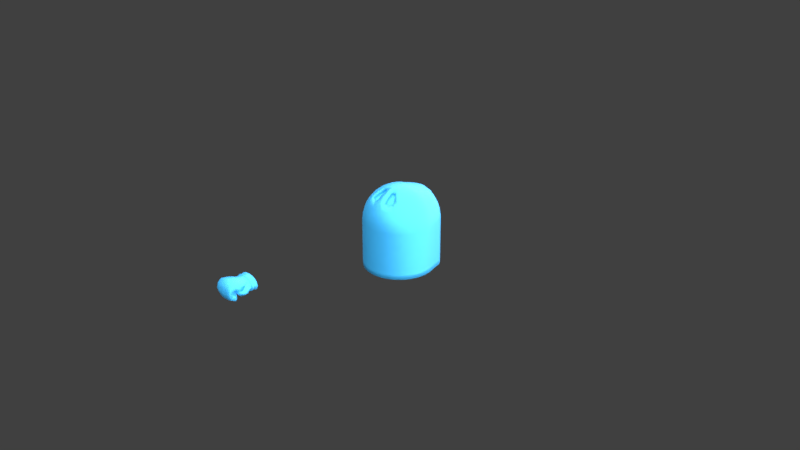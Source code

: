 # Source: Player.blend  (saved by Blender 3.6.11; exported with 4.5.12 LTS)
import bpy
from mathutils import Matrix  # noqa: F401  (used for matrix-valued properties, if any)

bpy.ops.wm.read_factory_settings(use_empty=True)
scene = bpy.context.scene
scene.name = 'Scene'

# ---- collections
col_collection = bpy.data.collections.new('Collection'); scene.collection.children.link(col_collection)

# ---- materials (node trees are filled in below, after node groups)
mat_material = bpy.data.materials.new('Material')
mat_material.use_backface_culling = True
mat_material.use_transparent_shadow = False

# ---- material node trees
mat_material.use_nodes = True; mat_material.node_tree.nodes.clear()
_N = mat_material.node_tree.nodes; _L = mat_material.node_tree.links
n0 = _N.new('ShaderNodeBsdfPrincipled'); n0.name = 'Principled BSDF'; n0.location = (10, 300)
n0.distribution = 'GGX'
n0.subsurface_method = 'RANDOM_WALK_SKIN'
n0.inputs[0].default_value = (0.03965, 0.3974, 0.8, 1.0)
n0.inputs[1].default_value = 0.4636
n0.inputs[3].default_value = 1.45
n0.inputs[13].default_value = 0.5318
n0.inputs[27].default_value = (0.0, 0.0, 0.0, 1.0)
n0.inputs[28].default_value = 1.0
n1 = _N.new('ShaderNodeOutputMaterial'); n1.name = 'Material Output'; n1.location = (300, 300)
_L.new(n0.outputs[0], n1.inputs[0])
n1.is_active_output = True

# ---- world
world_world = bpy.data.worlds.new('World'); scene.world = world_world
world_world.use_nodes = True; world_world.node_tree.nodes.clear()
_N = world_world.node_tree.nodes; _L = world_world.node_tree.links
n0 = _N.new('ShaderNodeOutputWorld'); n0.name = 'World Output'; n0.location = (300, 300)
n1 = _N.new('ShaderNodeBackground'); n1.name = 'Background'; n1.location = (10, 300)
n1.inputs[0].default_value = (0.05088, 0.05088, 0.05088, 1.0)
_L.new(n1.outputs[0], n0.inputs[0])
n0.is_active_output = True
world_world.color = (0.05088, 0.05088, 0.05088)
world_world.use_sun_shadow = False
world_world.sun_shadow_jitter_overblur = 0.0

# ---- cameras
cam_camera = bpy.data.cameras.new('Camera')
cam_camera.clip_end = 100.0
cam_camera.ortho_scale = 7.314

# ---- lights
light_light = bpy.data.lights.new('Light', 'SUN')
light_light.transmission_factor = 0.0
light_light.use_shadow = False
light_light.angle = 3.142
light_light.shadow_soft_size = 0.1
light_light.shadow_cascade_max_distance = 1000.0

# ---- meshes
me_cylinder = bpy.data.meshes.new('Cylinder')
me_cylinder.from_pydata([(2.073e-09, 0.375, -0.5), (0.1229, 0.3678, -0.5), (0.1229, 0.3678, 0.1328), (0.2204, 0.3465, -0.5), (0.2823, 0.3118, -0.5), (0.3134, 0.2652, -0.5), (0.3288, 0.2083, -0.5), (0.3288, 0.2083, 0.007814), (0.3467, 0.1435, -0.5), (0.3678, 0.07316, -0.5), (0.375, 2.328e-10, -0.5), (0.3678, -0.07316, -0.5), (0.3465, -0.1435, -0.5), (0.3465, -0.1435, 0.0), (0.3118, -0.2083, -0.5), (0.3118, -0.2083, 0.0), (0.2652, -0.2652, -0.5), (0.2083, -0.3118, -0.5), (0.2083, -0.3117, 8.886e-08), (0.1435, -0.3465, -0.5), (0.07316, -0.3678, -0.5), (1.513e-09, -0.375, -0.5), (-0.07316, -0.3678, -0.5), (-0.1435, -0.3465, -0.5), (-0.1435, -0.346, 5.889e-07), (-0.2083, -0.3118, -0.5), (-0.2084, -0.3114, 5.408e-07), (-0.2652, -0.2652, -0.5), (-0.3118, -0.2083, -0.5), (-0.3118, -0.2082, 2.429e-07), (-0.3465, -0.1435, -0.5), (-0.3465, -0.1434, 8.886e-08), (-0.3678, -0.07316, -0.5), (-0.3678, -0.07316, 4.635e-09), (-0.375, 2.328e-10, -0.5), (-0.375, 2.328e-10, 0.0), (-0.3678, 0.07316, -0.5), (-0.3678, 0.07316, 0.0), (-0.3467, 0.1435, -0.5), (-0.3288, 0.2083, -0.5), (-0.3288, 0.2083, 0.007814), (-0.3134, 0.2652, -0.5), (-0.3134, 0.2652, 0.02016), (-0.2823, 0.3118, -0.5), (-0.2823, 0.3118, 0.03988), (-0.2204, 0.3465, -0.5), (-0.2204, 0.3465, 0.0774), (-0.1229, 0.3678, -0.5), (-2.39e-07, 0.2083, 0.3241), (-4.057e-10, 0.3465, 0.2645), (-5.15e-10, 0.3678, 0.2267), (-5.596e-10, 0.375, 0.1669), (0.01426, 0.0722, 0.3678), (0.028, 0.1409, 0.3465), (0.04262, 0.2043, 0.3227), (0.06037, 0.2601, 0.302), (0.08082, 0.3058, 0.2789), (0.1012, 0.3398, 0.2463), (0.1169, 0.3607, 0.1982), (0.02798, 0.06803, 0.3678), (0.05491, 0.1327, 0.3465), (0.08236, 0.1925, 0.3191), (0.1144, 0.245, 0.2919), (0.1501, 0.2881, 0.2578), (0.1848, 0.3201, 0.2104), (0.2107, 0.3398, 0.1485), (0.2204, 0.3465, 0.0774), (0.04063, 0.06129, 0.3678), (0.07972, 0.1195, 0.3465), (0.1174, 0.1732, 0.315), (0.1584, 0.2205, 0.2803), (0.2018, 0.2593, 0.237), (0.2422, 0.2881, 0.1807), (0.2715, 0.3058, 0.1129), (0.2823, 0.3118, 0.03988), (0.05171, 0.05222, 0.3678), (0.1015, 0.1017, 0.3465), (0.1475, 0.1473, 0.3121), (0.1926, 0.1875, 0.2707), (0.237, 0.2205, 0.2214), (0.2761, 0.245, 0.1616), (0.3035, 0.2601, 0.09308), (0.3134, 0.2652, 0.02016), (0.06081, 0.04117, 0.3678), (0.1193, 0.07996, 0.3465), (0.1732, 0.1158, 0.3118), (0.2208, 0.1473, 0.2655), (0.263, 0.1732, 0.2111), (0.2976, 0.1925, 0.1491), (0.3207, 0.2043, 0.08047), (-3.033e-05, 0.0008525, 0.375), (0.06757, 0.02857, 0.3678), (0.1326, 0.05522, 0.3465), (0.1925, 0.07981, 0.3118), (0.245, 0.1015, 0.2652), (0.2881, 0.1193, 0.2083), (0.3201, 0.1326, 0.1435), (0.3399, 0.1407, 0.07322), (0.3467, 0.1435, 0.0001437), (0.07173, 0.01491, 0.3678), (0.1407, 0.02838, 0.3465), (0.2043, 0.0408, 0.3118), (0.2601, 0.05175, 0.2652), (0.3058, 0.06083, 0.2083), (0.3398, 0.06759, 0.1435), (0.3607, 0.07175, 0.07316), (0.3678, 0.07316, 0.0), (0.07313, 0.0007104, 0.3678), (0.1435, 0.0004914, 0.3465), (0.2083, 0.0002588, 0.3118), (0.2652, 7.728e-05, 0.2652), (0.3118, 4.073e-07, 0.2083), (0.3465, -2.235e-08, 0.1435), (0.3678, -2.235e-08, 0.07316), (0.375, -2.98e-08, 0.0), (0.07173, -0.01348, 0.3678), (0.1407, -0.02738, 0.3465), (0.2043, -0.04025, 0.3118), (0.2601, -0.05155, 0.2652), (0.3058, -0.06079, 0.2083), (0.3398, -0.06759, 0.1435), (0.3607, -0.07175, 0.07316), (0.3678, -0.07316, 0.0), (0.06756, -0.02712, 0.3678), (0.1326, -0.05415, 0.3465), (0.1925, -0.07916, 0.3118), (0.245, -0.1011, 0.2652), (0.2881, -0.1192, 0.2083), (0.3201, -0.1326, 0.1435), (0.3398, -0.1407, 0.07316), (0.0608, -0.03968, 0.3678), (0.1193, -0.0788, 0.3465), (0.1732, -0.115, 0.3118), (0.2205, -0.1468, 0.2652), (0.2592, -0.173, 0.2083), (0.2881, -0.1924, 0.1435), (0.3058, -0.2043, 0.07316), (0.05169, -0.05069, 0.3678), (0.1014, -0.1004, 0.3465), (0.1473, -0.1463, 0.3118), (0.1875, -0.1867, 0.2652), (0.2205, -0.22, 0.2083), (0.245, -0.2447, 0.1435), (0.2601, -0.26, 0.07316), (0.2652, -0.2652, 4.635e-09), (0.0406, -0.05971, 0.3678), (0.07968, -0.1181, 0.3465), (0.1157, -0.172, 0.3118), (0.1473, -0.2195, 0.2652), (0.1732, -0.2585, 0.2083), (0.1925, -0.2876, 0.1435), (0.2043, -0.3056, 0.07316), (0.02795, -0.0664, 0.3678), (0.05487, -0.1312, 0.3465), (0.1014, -0.2437, 0.2652), (0.1193, -0.287, 0.2083), (0.1326, -0.3193, 0.1435), (0.1407, -0.3393, 0.07316), (0.1435, -0.3463, 2.429e-07), (0.01423, -0.07051, 0.3678), (0.02794, -0.1392, 0.3465), (0.04059, -0.2027, 0.3118), (0.05168, -0.2586, 0.2652), (0.06078, -0.3045, 0.2083), (0.06755, -0.3388, 0.1435), (0.07173, -0.3601, 0.07316), (0.07315, -0.3675, 4.117e-07), (-4.542e-05, -0.07188, 0.3678), (-5.718e-05, -0.1419, 0.3465), (-6.158e-05, -0.2066, 0.3118), (-6.056e-05, -0.2635, 0.2652), (-5.549e-05, -0.3102, 0.2083), (-4.343e-05, -0.3452, 0.1435), (-2.85e-05, -0.367, 0.07316), (-1.432e-05, -0.3746, 5.408e-07), (-0.01432, -0.07047, 0.3678), (-0.02805, -0.1391, 0.3465), (-0.04071, -0.2026, 0.3118), (-0.05179, -0.2583, 0.2652), (-0.06089, -0.3042, 0.2083), (-0.06764, -0.3385, 0.1435), (-0.07178, -0.3599, 0.07316), (-0.07317, -0.3674, 5.889e-07), (-0.02804, -0.0663, 0.3678), (-0.05498, -0.1309, 0.3465), (-0.1015, -0.2432, 0.2652), (-0.1194, -0.2864, 0.2083), (-0.1326, -0.3188, 0.1435), (-0.1408, -0.3389, 0.07316), (-0.04069, -0.05955, 0.3678), (-0.07978, -0.1177, 0.3465), (-0.1158, -0.1715, 0.3118), (-0.1474, -0.2188, 0.2652), (-0.1733, -0.2577, 0.2083), (-0.1925, -0.2868, 0.1435), (-0.2044, -0.305, 0.07316), (-0.05178, -0.05049, 0.3678), (-0.1015, -0.09995, 0.3465), (-0.1474, -0.1457, 0.3118), (-0.1876, -0.186, 0.2652), (-0.2205, -0.2191, 0.2083), (-0.245, -0.2439, 0.1435), (-0.2601, -0.2594, 0.07316), (-0.2652, -0.2649, 4.117e-07), (-0.06087, -0.03945, 0.3678), (-0.1194, -0.07832, 0.3465), (-0.1733, -0.1143, 0.3118), (-0.2205, -0.1461, 0.2652), (-0.2593, -0.1722, 0.2083), (-0.2881, -0.1917, 0.1435), (-0.3058, -0.2039, 0.07316), (-0.06763, -0.02687, 0.3678), (-0.1326, -0.05366, 0.3465), (-0.1925, -0.07852, 0.3118), (-0.245, -0.1005, 0.2652), (-0.2881, -0.1186, 0.2083), (-0.3201, -0.1321, 0.1435), (-0.3398, -0.1405, 0.07316), (-0.07179, -0.01323, 0.3678), (-0.1408, -0.0269, 0.3465), (-0.2044, -0.03966, 0.3118), (-0.2601, -0.05098, 0.2652), (-0.3058, -0.06036, 0.2083), (-0.3398, -0.06733, 0.1435), (-0.3607, -0.07166, 0.07316), (-0.07319, 0.0009601, 0.3678), (-0.1435, 0.0009279, 0.3465), (-0.2084, 0.0007663, 0.3118), (-0.2652, 0.0005255, 0.2652), (-0.3118, 0.0002743, 0.2083), (-0.3465, 8.736e-05, 0.1435), (-0.3678, 6.13e-06, 0.07316), (-0.07178, 0.01515, 0.3678), (-0.1408, 0.02876, 0.3465), (-0.2044, 0.04121, 0.3118), (-0.2601, 0.05206, 0.2652), (-0.3058, 0.06096, 0.2083), (-0.3398, 0.0676, 0.1435), (-0.3607, 0.07175, 0.07316), (-0.06762, 0.02879, 0.3678), (-0.1326, 0.05554, 0.3465), (-0.1925, 0.08012, 0.3118), (-0.245, 0.1017, 0.2652), (-0.2881, 0.1194, 0.2083), (-0.3201, 0.1326, 0.1435), (-0.3399, 0.1407, 0.07322), (-0.3467, 0.1435, 0.0001437), (-0.06085, 0.04136, 0.3678), (-0.1193, 0.08022, 0.3465), (-0.1732, 0.116, 0.3118), (-0.2208, 0.1474, 0.2655), (-0.263, 0.1732, 0.2111), (-0.2976, 0.1925, 0.1491), (-0.3207, 0.2043, 0.08047), (-0.05175, 0.05237, 0.3678), (-0.1015, 0.1019, 0.3465), (-0.1475, 0.1475, 0.3121), (-0.1926, 0.1875, 0.2707), (-0.237, 0.2205, 0.2214), (-0.2761, 0.245, 0.1616), (-0.3035, 0.2601, 0.09308), (-0.04067, 0.06141, 0.3678), (-0.07974, 0.1196, 0.3465), (-0.1174, 0.1733, 0.315), (-0.1584, 0.2205, 0.2803), (-0.2018, 0.2593, 0.237), (-0.2422, 0.2881, 0.1807), (-0.2715, 0.3058, 0.1129), (-0.02802, 0.06812, 0.3678), (-0.05493, 0.1328, 0.3465), (-0.08236, 0.1925, 0.3191), (-0.1144, 0.245, 0.2919), (-0.1501, 0.2881, 0.2578), (-0.1848, 0.3201, 0.2104), (-0.2107, 0.3398, 0.1485), (-0.01429, 0.07224, 0.3678), (-0.02801, 0.1409, 0.3465), (-0.04262, 0.2044, 0.3227), (-0.06037, 0.2601, 0.302), (-0.08082, 0.3058, 0.2789), (-0.1012, 0.3398, 0.2463), (-0.1169, 0.3607, 0.1982), (-0.1229, 0.3678, 0.1328), (-1.632e-05, 0.07362, 0.3678), (-5.465e-06, 0.1437, 0.3466), (-1.335e-08, 0.2652, 0.3062), (9.059e-08, 0.3118, 0.2884), (0.1229, 0.3678, -0.45), (0.3288, 0.2083, -0.45), (0.3465, -0.1435, -0.45), (0.3118, -0.2083, -0.45), (0.2083, -0.3118, -0.45), (-0.1435, -0.3465, -0.45), (-0.2083, -0.3118, -0.45), (-0.3118, -0.2083, -0.45), (-0.3465, -0.1435, -0.45), (-0.3678, -0.07316, -0.45), (-0.375, 2.328e-10, -0.45), (-0.3678, 0.07316, -0.45), (-0.3288, 0.2083, -0.45), (-0.3134, 0.2652, -0.45), (-0.2823, 0.3118, -0.45), (-0.2204, 0.3465, -0.45), (0.04065, -0.1765, 0.2693), (0.028, -0.1129, 0.3039), (0.1015, -0.2175, 0.2226), (0.07974, -0.1648, 0.2693), (0.05493, -0.1049, 0.3039), (0.1473, -0.1932, 0.2226), (0.1158, -0.1457, 0.2693), (-0.1229, 0.3678, -0.45), (-0.3467, 0.1435, -0.45), (-0.2652, -0.2652, -0.45), (-0.07316, -0.3678, -0.45), (-2.532e-08, -0.375, -0.45), (0.07316, -0.3678, -0.45), (0.1435, -0.3465, -0.45), (0.2652, -0.2652, -0.45), (0.3678, -0.07316, -0.45), (0.07974, -0.09178, 0.3039), (0.375, -1.478e-08, -0.45), (0.3678, 0.07316, -0.45), (0.3467, 0.1435, -0.45), (0.3134, 0.2652, -0.45), (0.2823, 0.3118, -0.45), (0.2204, 0.3465, -0.45), (7.567e-10, 0.375, -0.45), (0.05174, -0.2323, 0.2226), (-0.02799, -0.1128, 0.3039), (-0.04065, -0.1763, 0.2693), (-0.05173, -0.232, 0.2226), (-0.05491, -0.1047, 0.3039), (-0.07973, -0.1644, 0.2693), (-0.1015, -0.2169, 0.2226), (-0.07972, -0.09144, 0.3039), (-0.1157, -0.1452, 0.2693), (-0.1473, -0.1925, 0.2226), (-0.02802, -0.126, 0.3252), (-0.05495, -0.1178, 0.3252), (-0.07975, -0.1046, 0.3252), (-0.1158, -0.1584, 0.2905), (0.05171, -0.2454, 0.2439), (0.1015, -0.2306, 0.2439), (0.0549, -0.118, 0.3252), (0.02797, -0.1261, 0.3252), (-0.1473, -0.2056, 0.2439), (0.04062, -0.1896, 0.2905), (-0.04068, -0.1894, 0.2905), (-0.05176, -0.2452, 0.2439), (-0.1015, -0.2301, 0.2439), (0.07971, -0.1049, 0.3252), (0.1157, -0.1589, 0.2905), (0.1473, -0.2063, 0.2439)], [], [(326, 51, 2, 287), (287, 2, 66, 325), (325, 66, 74, 324), (324, 74, 82, 323), (323, 82, 7, 288), (288, 7, 98, 322), (322, 98, 106, 321), (321, 106, 114, 320), (320, 114, 122, 318), (318, 122, 13, 289), (289, 13, 15, 290), (290, 15, 144, 317), (317, 144, 18, 291), (291, 18, 158, 316), (316, 158, 166, 315), (315, 166, 174, 314), (314, 174, 182, 313), (313, 182, 24, 292), (292, 24, 26, 293), (293, 26, 203, 312), (312, 203, 29, 294), (294, 29, 31, 295), (295, 31, 33, 296), (296, 33, 35, 297), (297, 35, 37, 298), (298, 37, 246, 311), (311, 246, 40, 299), (299, 40, 42, 300), (300, 42, 44, 301), (301, 44, 46, 302), (302, 46, 282, 310), (310, 282, 51, 326), (0, 1, 3, 4, 5, 6, 8, 9, 10, 11, 12, 14, 16, 17, 19, 20, 21, 22, 23, 25, 27, 28, 30, 32, 34, 36, 38, 39, 41, 43, 45, 47), (286, 285, 55, 56), (49, 286, 56, 57), (50, 49, 57, 58), (51, 50, 58, 2), (283, 90, 52), (284, 283, 52, 53), (48, 284, 53, 54), (285, 48, 54, 55), (55, 54, 61, 62), (56, 55, 62, 63), (57, 56, 63, 64), (58, 57, 64, 65), (2, 58, 65, 66), (52, 90, 59), (53, 52, 59, 60), (54, 53, 60, 61), (66, 65, 73, 74), (59, 90, 67), (60, 59, 67, 68), (61, 60, 68, 69), (62, 61, 69, 70), (63, 62, 70, 71), (64, 63, 71, 72), (65, 64, 72, 73), (71, 70, 78, 79), (72, 71, 79, 80), (73, 72, 80, 81), (74, 73, 81, 82), (67, 90, 75), (68, 67, 75, 76), (69, 68, 76, 77), (70, 69, 77, 78), (75, 90, 83), (76, 75, 83, 84), (77, 76, 84, 85), (78, 77, 85, 86), (79, 78, 86, 87), (80, 79, 87, 88), (81, 80, 88, 89), (82, 81, 89, 7), (87, 86, 94, 95), (88, 87, 95, 96), (89, 88, 96, 97), (7, 89, 97, 98), (83, 90, 91), (84, 83, 91, 92), (85, 84, 92, 93), (86, 85, 93, 94), (92, 91, 99, 100), (93, 92, 100, 101), (94, 93, 101, 102), (95, 94, 102, 103), (96, 95, 103, 104), (97, 96, 104, 105), (98, 97, 105, 106), (91, 90, 99), (104, 103, 111, 112), (105, 104, 112, 113), (106, 105, 113, 114), (99, 90, 107), (100, 99, 107, 108), (101, 100, 108, 109), (102, 101, 109, 110), (103, 102, 110, 111), (108, 107, 115, 116), (109, 108, 116, 117), (110, 109, 117, 118), (111, 110, 118, 119), (112, 111, 119, 120), (113, 112, 120, 121), (114, 113, 121, 122), (107, 90, 115), (120, 119, 127, 128), (121, 120, 128, 129), (122, 121, 129, 13), (115, 90, 123), (116, 115, 123, 124), (117, 116, 124, 125), (118, 117, 125, 126), (119, 118, 126, 127), (125, 124, 131, 132), (126, 125, 132, 133), (127, 126, 133, 134), (128, 127, 134, 135), (129, 128, 135, 136), (13, 129, 136, 15), (123, 90, 130), (124, 123, 130, 131), (136, 135, 142, 143), (15, 136, 143, 144), (130, 90, 137), (131, 130, 137, 138), (132, 131, 138, 139), (133, 132, 139, 140), (134, 133, 140, 141), (135, 134, 141, 142), (140, 139, 147, 148), (141, 140, 148, 149), (142, 141, 149, 150), (143, 142, 150, 151), (144, 143, 151, 18), (137, 90, 145), (138, 137, 145, 146), (139, 138, 146, 147), (18, 151, 157, 158), (145, 90, 152), (146, 145, 152, 153), (346, 341, 327, 303), (347, 337, 328, 329), (149, 148, 154, 155), (150, 149, 155, 156), (151, 150, 156, 157), (344, 346, 303, 304), (155, 154, 162, 163), (156, 155, 163, 164), (157, 156, 164, 165), (158, 157, 165, 166), (152, 90, 159), (153, 152, 159, 160), (340, 345, 336, 335), (166, 165, 173, 174), (159, 90, 167), (160, 159, 167, 168), (161, 160, 168, 169), (162, 161, 169, 170), (163, 162, 170, 171), (164, 163, 171, 172), (165, 164, 172, 173), (171, 170, 178, 179), (172, 171, 179, 180), (173, 172, 180, 181), (174, 173, 181, 182), (167, 90, 175), (168, 167, 175, 176), (169, 168, 176, 177), (170, 169, 177, 178), (175, 90, 183), (176, 175, 183, 184), (337, 338, 331, 328), (339, 340, 335, 334), (179, 178, 185, 186), (180, 179, 186, 187), (181, 180, 187, 188), (182, 181, 188, 24), (186, 185, 192, 193), (187, 186, 193, 194), (188, 187, 194, 195), (24, 188, 195, 26), (183, 90, 189), (184, 183, 189, 190), (341, 342, 305, 327), (343, 344, 304, 307), (190, 189, 196, 197), (191, 190, 197, 198), (192, 191, 198, 199), (193, 192, 199, 200), (194, 193, 200, 201), (195, 194, 201, 202), (26, 195, 202, 203), (189, 90, 196), (201, 200, 208, 209), (202, 201, 209, 210), (203, 202, 210, 29), (196, 90, 204), (197, 196, 204, 205), (198, 197, 205, 206), (199, 198, 206, 207), (200, 199, 207, 208), (206, 205, 212, 213), (207, 206, 213, 214), (208, 207, 214, 215), (209, 208, 215, 216), (210, 209, 216, 217), (29, 210, 217, 31), (204, 90, 211), (205, 204, 211, 212), (217, 216, 223, 224), (31, 217, 224, 33), (211, 90, 218), (212, 211, 218, 219), (213, 212, 219, 220), (214, 213, 220, 221), (215, 214, 221, 222), (216, 215, 222, 223), (220, 219, 226, 227), (221, 220, 227, 228), (222, 221, 228, 229), (223, 222, 229, 230), (224, 223, 230, 231), (33, 224, 231, 35), (218, 90, 225), (219, 218, 225, 226), (231, 230, 237, 238), (35, 231, 238, 37), (225, 90, 232), (226, 225, 232, 233), (227, 226, 233, 234), (228, 227, 234, 235), (229, 228, 235, 236), (230, 229, 236, 237), (235, 234, 241, 242), (236, 235, 242, 243), (237, 236, 243, 244), (238, 237, 244, 245), (37, 238, 245, 246), (232, 90, 239), (233, 232, 239, 240), (234, 233, 240, 241), (246, 245, 253, 40), (239, 90, 247), (240, 239, 247, 248), (241, 240, 248, 249), (242, 241, 249, 250), (243, 242, 250, 251), (244, 243, 251, 252), (245, 244, 252, 253), (250, 249, 256, 257), (251, 250, 257, 258), (252, 251, 258, 259), (253, 252, 259, 260), (40, 253, 260, 42), (247, 90, 254), (248, 247, 254, 255), (249, 248, 255, 256), (42, 260, 267, 44), (254, 90, 261), (255, 254, 261, 262), (256, 255, 262, 263), (257, 256, 263, 264), (258, 257, 264, 265), (259, 258, 265, 266), (260, 259, 266, 267), (265, 264, 271, 272), (266, 265, 272, 273), (267, 266, 273, 274), (44, 267, 274, 46), (261, 90, 268), (262, 261, 268, 269), (263, 262, 269, 270), (264, 263, 270, 271), (269, 268, 275, 276), (270, 269, 276, 277), (271, 270, 277, 278), (272, 271, 278, 279), (273, 272, 279, 280), (274, 273, 280, 281), (46, 274, 281, 282), (268, 90, 275), (280, 279, 286, 49), (281, 280, 49, 50), (282, 281, 50, 51), (275, 90, 283), (276, 275, 283, 284), (277, 276, 284, 48), (278, 277, 48, 285), (279, 278, 285, 286), (47, 310, 326, 0), (45, 302, 310, 47), (43, 301, 302, 45), (41, 300, 301, 43), (39, 299, 300, 41), (38, 311, 299, 39), (36, 298, 311, 38), (34, 297, 298, 36), (32, 296, 297, 34), (30, 295, 296, 32), (28, 294, 295, 30), (27, 312, 294, 28), (25, 293, 312, 27), (23, 292, 293, 25), (22, 313, 292, 23), (21, 314, 313, 22), (20, 315, 314, 21), (19, 316, 315, 20), (17, 291, 316, 19), (16, 317, 291, 17), (14, 290, 317, 16), (12, 289, 290, 14), (11, 318, 289, 12), (10, 320, 318, 11), (9, 321, 320, 10), (8, 322, 321, 9), (6, 288, 322, 8), (5, 323, 288, 6), (4, 324, 323, 5), (3, 325, 324, 4), (1, 287, 325, 3), (0, 326, 287, 1), (309, 319, 307, 306), (308, 309, 306, 305), (305, 306, 303, 327), (306, 307, 304, 303), (329, 328, 331, 332), (330, 329, 332, 333), (332, 331, 334, 335), (333, 332, 335, 336), (349, 348, 330, 333), (338, 339, 334, 331), (350, 343, 307, 319), (348, 347, 329, 330), (351, 350, 319, 309), (342, 352, 308, 305), (352, 351, 309, 308), (345, 349, 333, 336), (192, 185, 349, 345), (148, 147, 351, 352), (154, 148, 352, 342), (147, 146, 350, 351), (178, 177, 347, 348), (146, 153, 343, 350), (184, 190, 339, 338), (185, 178, 348, 349), (153, 160, 344, 343), (162, 154, 342, 341), (190, 191, 340, 339), (176, 184, 338, 337), (191, 192, 345, 340), (160, 161, 346, 344), (177, 176, 337, 347), (161, 162, 341, 346)])
me_cylinder.polygons.foreach_set('use_smooth', [True] * 353)
_uv = me_cylinder.uv_layers.new(name='UVMap')
_uv.uv.foreach_set('vector', [1.0, 0.75, 1.0, 1.0, 0.9688, 1.0, 0.9688, 0.75, 0.9688, 0.75, 0.9688, 1.0, 0.9375, 1.0, 0.9375, 0.75, 0.9375, 0.75, 0.9375, 1.0, 0.9062, 1.0, 0.9062, 0.75, 0.9062, 0.75, 0.9062, 1.0, 0.875, 1.0, 0.875, 0.75, 0.875, 0.75, 0.875, 1.0, 0.8438, 1.0, 0.8438, 0.75, 0.8438, 0.75, 0.8438, 1.0, 0.8125, 1.0, 0.8125, 0.75, 0.8125, 0.75, 0.8125, 1.0, 0.7812, 1.0, 0.7812, 0.75, 0.7812, 0.75, 0.7812, 1.0, 0.75, 1.0, 0.75, 0.75, 0.75, 0.75, 0.75, 1.0, 0.7188, 1.0, 0.7188, 0.75, 0.7188, 0.75, 0.7188, 1.0, 0.6875, 1.0, 0.6875, 0.75, 0.6875, 0.75, 0.6875, 1.0, 0.6562, 1.0, 0.6562, 0.75, 0.6562, 0.75, 0.6562, 1.0, 0.625, 1.0, 0.625, 0.75, 0.625, 0.75, 0.625, 1.0, 0.5938, 1.0, 0.5938, 0.75, 0.5938, 0.75, 0.5938, 1.0, 0.5625, 1.0, 0.5625, 0.75, 0.5625, 0.75, 0.5625, 1.0, 0.5312, 1.0, 0.5312, 0.75, 0.5312, 0.75, 0.5312, 1.0, 0.5, 1.0, 0.5, 0.75, 0.5, 0.75, 0.5, 1.0, 0.4688, 1.0, 0.4688, 0.75, 0.4688, 0.75, 0.4688, 1.0, 0.4375, 1.0, 0.4375, 0.75, 0.4375, 0.75, 0.4375, 1.0, 0.4062, 1.0, 0.4062, 0.75, 0.4062, 0.75, 0.4062, 1.0, 0.375, 1.0, 0.375, 0.75, 0.375, 0.75, 0.375, 1.0, 0.3438, 1.0, 0.3438, 0.75, 0.3438, 0.75, 0.3438, 1.0, 0.3125, 1.0, 0.3125, 0.75, 0.3125, 0.75, 0.3125, 1.0, 0.2812, 1.0, 0.2812, 0.75, 0.2812, 0.75, 0.2812, 1.0, 0.25, 1.0, 0.25, 0.75, 0.25, 0.75, 0.25, 1.0, 0.2188, 1.0, 0.2188, 0.75, 0.2188, 0.75, 0.2188, 1.0, 0.1875, 1.0, 0.1875, 0.75, 0.1875, 0.75, 0.1875, 1.0, 0.1562, 1.0, 0.1562, 0.75, 0.1562, 0.75, 0.1562, 1.0, 0.125, 1.0, 0.125, 0.75, 0.125, 0.75, 0.125, 1.0, 0.09375, 1.0, 0.09375, 0.75, 0.09375, 0.75, 0.09375, 1.0, 0.0625, 1.0, 0.0625, 0.75, 0.0625, 0.75, 0.0625, 1.0, 0.03125, 1.0, 0.03125, 0.75, 0.03125, 0.75, 0.03125, 1.0, 0.0, 1.0, 0.0, 0.75, 0.75, 0.49, 0.7968, 0.4854, 0.8418, 0.4717, 0.8833, 0.4496, 0.9197, 0.4197, 0.9496, 0.3833, 0.9717, 0.3418, 0.9854, 0.2968, 0.99, 0.25, 0.9854, 0.2032, 0.9717, 0.1582, 0.9496, 0.1167, 0.9197, 0.08029, 0.8833, 0.05045, 0.8418, 0.02827, 0.7968, 0.01461, 0.75, 0.01, 0.7032, 0.01461, 0.6582, 0.02827, 0.6167, 0.05045, 0.5803, 0.08029, 0.5504, 0.1167, 0.5283, 0.1582, 0.5146, 0.2032, 0.51, 0.25, 0.5146, 0.2968, 0.5283, 0.3418, 0.5504, 0.3833, 0.5803, 0.4197, 0.6167, 0.4496, 0.6582, 0.4717, 0.7032, 0.4854, 0.75, 0.6875, 0.75, 0.75, 0.7188, 0.75, 0.7188, 0.6875, 0.75, 0.625, 0.75, 0.6875, 0.7188, 0.6875, 0.7188, 0.625, 0.75, 0.5625, 0.75, 0.625, 0.7188, 0.625, 0.7188, 0.5625, 0.75, 0.5, 0.75, 0.5625, 0.7188, 0.5625, 0.7188, 0.5, 0.75, 0.9375, 0.7344, 1.0, 0.7188, 0.9375, 0.75, 0.875, 0.75, 0.9375, 0.7188, 0.9375, 0.7188, 0.875, 0.75, 0.8125, 0.75, 0.875, 0.7188, 0.875, 0.7188, 0.8125, 0.75, 0.75, 0.75, 0.8125, 0.7188, 0.8125, 0.7188, 0.75, 0.7188, 0.75, 0.7188, 0.8125, 0.6875, 0.8125, 0.6875, 0.75, 0.7188, 0.6875, 0.7188, 0.75, 0.6875, 0.75, 0.6875, 0.6875, 0.7188, 0.625, 0.7188, 0.6875, 0.6875, 0.6875, 0.6875, 0.625, 0.7188, 0.5625, 0.7188, 0.625, 0.6875, 0.625, 0.6875, 0.5625, 0.7188, 0.5, 0.7188, 0.5625, 0.6875, 0.5625, 0.6875, 0.5, 0.7188, 0.9375, 0.7031, 1.0, 0.6875, 0.9375, 0.7188, 0.875, 0.7188, 0.9375, 0.6875, 0.9375, 0.6875, 0.875, 0.7188, 0.8125, 0.7188, 0.875, 0.6875, 0.875, 0.6875, 0.8125, 0.6875, 0.5, 0.6875, 0.5625, 0.6562, 0.5625, 0.6562, 0.5, 0.6875, 0.9375, 0.6719, 1.0, 0.6562, 0.9375, 0.6875, 0.875, 0.6875, 0.9375, 0.6562, 0.9375, 0.6562, 0.875, 0.6875, 0.8125, 0.6875, 0.875, 0.6562, 0.875, 0.6562, 0.8125, 0.6875, 0.75, 0.6875, 0.8125, 0.6562, 0.8125, 0.6562, 0.75, 0.6875, 0.6875, 0.6875, 0.75, 0.6562, 0.75, 0.6562, 0.6875, 0.6875, 0.625, 0.6875, 0.6875, 0.6562, 0.6875, 0.6562, 0.625, 0.6875, 0.5625, 0.6875, 0.625, 0.6562, 0.625, 0.6562, 0.5625, 0.6562, 0.6875, 0.6562, 0.75, 0.625, 0.75, 0.625, 0.6875, 0.6562, 0.625, 0.6562, 0.6875, 0.625, 0.6875, 0.625, 0.625, 0.6562, 0.5625, 0.6562, 0.625, 0.625, 0.625, 0.625, 0.5625, 0.6562, 0.5, 0.6562, 0.5625, 0.625, 0.5625, 0.625, 0.5, 0.6562, 0.9375, 0.6406, 1.0, 0.625, 0.9375, 0.6562, 0.875, 0.6562, 0.9375, 0.625, 0.9375, 0.625, 0.875, 0.6562, 0.8125, 0.6562, 0.875, 0.625, 0.875, 0.625, 0.8125, 0.6562, 0.75, 0.6562, 0.8125, 0.625, 0.8125, 0.625, 0.75, 0.625, 0.9375, 0.6094, 1.0, 0.5938, 0.9375, 0.625, 0.875, 0.625, 0.9375, 0.5938, 0.9375, 0.5938, 0.875, 0.625, 0.8125, 0.625, 0.875, 0.5938, 0.875, 0.5938, 0.8125, 0.625, 0.75, 0.625, 0.8125, 0.5938, 0.8125, 0.5938, 0.75, 0.625, 0.6875, 0.625, 0.75, 0.5938, 0.75, 0.5938, 0.6875, 0.625, 0.625, 0.625, 0.6875, 0.5938, 0.6875, 0.5938, 0.625, 0.625, 0.5625, 0.625, 0.625, 0.5938, 0.625, 0.5938, 0.5625, 0.625, 0.5, 0.625, 0.5625, 0.5938, 0.5625, 0.5938, 0.5, 0.5938, 0.6875, 0.5938, 0.75, 0.5625, 0.75, 0.5625, 0.6875, 0.5938, 0.625, 0.5938, 0.6875, 0.5625, 0.6875, 0.5625, 0.625, 0.5938, 0.5625, 0.5938, 0.625, 0.5625, 0.625, 0.5625, 0.5625, 0.5938, 0.5, 0.5938, 0.5625, 0.5625, 0.5625, 0.5625, 0.5, 0.5938, 0.9375, 0.5781, 1.0, 0.5625, 0.9375, 0.5938, 0.875, 0.5938, 0.9375, 0.5625, 0.9375, 0.5625, 0.875, 0.5938, 0.8125, 0.5938, 0.875, 0.5625, 0.875, 0.5625, 0.8125, 0.5938, 0.75, 0.5938, 0.8125, 0.5625, 0.8125, 0.5625, 0.75, 0.5625, 0.875, 0.5625, 0.9375, 0.5312, 0.9375, 0.5312, 0.875, 0.5625, 0.8125, 0.5625, 0.875, 0.5312, 0.875, 0.5312, 0.8125, 0.5625, 0.75, 0.5625, 0.8125, 0.5312, 0.8125, 0.5312, 0.75, 0.5625, 0.6875, 0.5625, 0.75, 0.5312, 0.75, 0.5312, 0.6875, 0.5625, 0.625, 0.5625, 0.6875, 0.5312, 0.6875, 0.5312, 0.625, 0.5625, 0.5625, 0.5625, 0.625, 0.5312, 0.625, 0.5312, 0.5625, 0.5625, 0.5, 0.5625, 0.5625, 0.5312, 0.5625, 0.5312, 0.5, 0.5625, 0.9375, 0.5469, 1.0, 0.5312, 0.9375, 0.5312, 0.625, 0.5312, 0.6875, 0.5, 0.6875, 0.5, 0.625, 0.5312, 0.5625, 0.5312, 0.625, 0.5, 0.625, 0.5, 0.5625, 0.5312, 0.5, 0.5312, 0.5625, 0.5, 0.5625, 0.5, 0.5, 0.5312, 0.9375, 0.5156, 1.0, 0.5, 0.9375, 0.5312, 0.875, 0.5312, 0.9375, 0.5, 0.9375, 0.5, 0.875, 0.5312, 0.8125, 0.5312, 0.875, 0.5, 0.875, 0.5, 0.8125, 0.5312, 0.75, 0.5312, 0.8125, 0.5, 0.8125, 0.5, 0.75, 0.5312, 0.6875, 0.5312, 0.75, 0.5, 0.75, 0.5, 0.6875, 0.5, 0.875, 0.5, 0.9375, 0.4688, 0.9375, 0.4688, 0.875, 0.5, 0.8125, 0.5, 0.875, 0.4688, 0.875, 0.4688, 0.8125, 0.5, 0.75, 0.5, 0.8125, 0.4688, 0.8125, 0.4688, 0.75, 0.5, 0.6875, 0.5, 0.75, 0.4688, 0.75, 0.4688, 0.6875, 0.5, 0.625, 0.5, 0.6875, 0.4688, 0.6875, 0.4688, 0.625, 0.5, 0.5625, 0.5, 0.625, 0.4688, 0.625, 0.4688, 0.5625, 0.5, 0.5, 0.5, 0.5625, 0.4688, 0.5625, 0.4688, 0.5, 0.5, 0.9375, 0.4844, 1.0, 0.4688, 0.9375, 0.4688, 0.625, 0.4688, 0.6875, 0.4375, 0.6875, 0.4375, 0.625, 0.4688, 0.5625, 0.4688, 0.625, 0.4375, 0.625, 0.4375, 0.5625, 0.4688, 0.5, 0.4688, 0.5625, 0.4375, 0.5625, 0.4375, 0.5, 0.4688, 0.9375, 0.4531, 1.0, 0.4375, 0.9375, 0.4688, 0.875, 0.4688, 0.9375, 0.4375, 0.9375, 0.4375, 0.875, 0.4688, 0.8125, 0.4688, 0.875, 0.4375, 0.875, 0.4375, 0.8125, 0.4688, 0.75, 0.4688, 0.8125, 0.4375, 0.8125, 0.4375, 0.75, 0.4688, 0.6875, 0.4688, 0.75, 0.4375, 0.75, 0.4375, 0.6875, 0.4375, 0.8125, 0.4375, 0.875, 0.4062, 0.875, 0.4062, 0.8125, 0.4375, 0.75, 0.4375, 0.8125, 0.4062, 0.8125, 0.4062, 0.75, 0.4375, 0.6875, 0.4375, 0.75, 0.4062, 0.75, 0.4062, 0.6875, 0.4375, 0.625, 0.4375, 0.6875, 0.4062, 0.6875, 0.4062, 0.625, 0.4375, 0.5625, 0.4375, 0.625, 0.4062, 0.625, 0.4062, 0.5625, 0.4375, 0.5, 0.4375, 0.5625, 0.4062, 0.5625, 0.4062, 0.5, 0.4375, 0.9375, 0.4219, 1.0, 0.4062, 0.9375, 0.4375, 0.875, 0.4375, 0.9375, 0.4062, 0.9375, 0.4062, 0.875, 0.4062, 0.5625, 0.4062, 0.625, 0.375, 0.625, 0.375, 0.5625, 0.4062, 0.5, 0.4062, 0.5625, 0.375, 0.5625, 0.375, 0.5, 0.4062, 0.9375, 0.3906, 1.0, 0.375, 0.9375, 0.4062, 0.875, 0.4062, 0.9375, 0.375, 0.9375, 0.375, 0.875, 0.4062, 0.8125, 0.4062, 0.875, 0.375, 0.875, 0.375, 0.8125, 0.4062, 0.75, 0.4062, 0.8125, 0.375, 0.8125, 0.375, 0.75, 0.4062, 0.6875, 0.4062, 0.75, 0.375, 0.75, 0.375, 0.6875, 0.4062, 0.625, 0.4062, 0.6875, 0.375, 0.6875, 0.375, 0.625, 0.375, 0.75, 0.375, 0.8125, 0.3438, 0.8125, 0.3438, 0.75, 0.375, 0.6875, 0.375, 0.75, 0.3438, 0.75, 0.3438, 0.6875, 0.375, 0.625, 0.375, 0.6875, 0.3438, 0.6875, 0.3438, 0.625, 0.375, 0.5625, 0.375, 0.625, 0.3438, 0.625, 0.3438, 0.5625, 0.375, 0.5, 0.375, 0.5625, 0.3438, 0.5625, 0.3438, 0.5, 0.375, 0.9375, 0.3594, 1.0, 0.3438, 0.9375, 0.375, 0.875, 0.375, 0.9375, 0.3438, 0.9375, 0.3438, 0.875, 0.375, 0.8125, 0.375, 0.875, 0.3438, 0.875, 0.3438, 0.8125, 0.3438, 0.5, 0.3438, 0.5625, 0.3125, 0.5625, 0.3125, 0.5, 0.3438, 0.9375, 0.3281, 1.0, 0.3125, 0.9375, 0.3438, 0.875, 0.3438, 0.9375, 0.3125, 0.9375, 0.3125, 0.875, 0.2812, 0.8125, 0.2812, 0.75, 0.2812, 0.75, 0.2812, 0.8125, 0.2188, 0.8125, 0.2188, 0.875, 0.2188, 0.875, 0.2188, 0.8125, 0.3438, 0.6875, 0.3438, 0.75, 0.3125, 0.75, 0.3125, 0.6875, 0.3438, 0.625, 0.3438, 0.6875, 0.3125, 0.6875, 0.3125, 0.625, 0.3438, 0.5625, 0.3438, 0.625, 0.3125, 0.625, 0.3125, 0.5625, 0.2812, 0.875, 0.2812, 0.8125, 0.2812, 0.8125, 0.2812, 0.875, 0.3125, 0.6875, 0.3125, 0.75, 0.2812, 0.75, 0.2812, 0.6875, 0.3125, 0.625, 0.3125, 0.6875, 0.2812, 0.6875, 0.2812, 0.625, 0.3125, 0.5625, 0.3125, 0.625, 0.2812, 0.625, 0.2812, 0.5625, 0.3125, 0.5, 0.3125, 0.5625, 0.2812, 0.5625, 0.2812, 0.5, 0.3125, 0.9375, 0.2969, 1.0, 0.2812, 0.9375, 0.3125, 0.875, 0.3125, 0.9375, 0.2812, 0.9375, 0.2812, 0.875, 0.1562, 0.8125, 0.1563, 0.75, 0.1563, 0.75, 0.1562, 0.8125, 0.2812, 0.5, 0.2812, 0.5625, 0.25, 0.5625, 0.25, 0.5, 0.2812, 0.9375, 0.2656, 1.0, 0.25, 0.9375, 0.2812, 0.875, 0.2812, 0.9375, 0.25, 0.9375, 0.25, 0.875, 0.2812, 0.8125, 0.2812, 0.875, 0.25, 0.875, 0.25, 0.8125, 0.2812, 0.75, 0.2812, 0.8125, 0.25, 0.8125, 0.25, 0.75, 0.2812, 0.6875, 0.2812, 0.75, 0.25, 0.75, 0.25, 0.6875, 0.2812, 0.625, 0.2812, 0.6875, 0.25, 0.6875, 0.25, 0.625, 0.2812, 0.5625, 0.2812, 0.625, 0.25, 0.625, 0.25, 0.5625, 0.25, 0.6875, 0.25, 0.75, 0.2188, 0.75, 0.2188, 0.6875, 0.25, 0.625, 0.25, 0.6875, 0.2188, 0.6875, 0.2188, 0.625, 0.25, 0.5625, 0.25, 0.625, 0.2188, 0.625, 0.2188, 0.5625, 0.25, 0.5, 0.25, 0.5625, 0.2188, 0.5625, 0.2188, 0.5, 0.25, 0.9375, 0.2344, 1.0, 0.2188, 0.9375, 0.25, 0.875, 0.25, 0.9375, 0.2188, 0.9375, 0.2188, 0.875, 0.25, 0.8125, 0.25, 0.875, 0.2188, 0.875, 0.2188, 0.8125, 0.25, 0.75, 0.25, 0.8125, 0.2188, 0.8125, 0.2188, 0.75, 0.2188, 0.9375, 0.2031, 1.0, 0.1875, 0.9375, 0.2188, 0.875, 0.2188, 0.9375, 0.1875, 0.9375, 0.1875, 0.875, 0.2188, 0.875, 0.1875, 0.875, 0.1875, 0.875, 0.2188, 0.875, 0.1562, 0.875, 0.1562, 0.8125, 0.1562, 0.8125, 0.1562, 0.875, 0.2188, 0.6875, 0.2188, 0.75, 0.1875, 0.75, 0.1875, 0.6875, 0.2188, 0.625, 0.2188, 0.6875, 0.1875, 0.6875, 0.1875, 0.625, 0.2188, 0.5625, 0.2188, 0.625, 0.1875, 0.625, 0.1875, 0.5625, 0.2188, 0.5, 0.2188, 0.5625, 0.1875, 0.5625, 0.1875, 0.5, 0.1875, 0.6875, 0.1875, 0.75, 0.1563, 0.75, 0.1562, 0.6875, 0.1875, 0.625, 0.1875, 0.6875, 0.1562, 0.6875, 0.1563, 0.625, 0.1875, 0.5625, 0.1875, 0.625, 0.1563, 0.625, 0.1562, 0.5625, 0.1875, 0.5, 0.1875, 0.5625, 0.1562, 0.5625, 0.1562, 0.5, 0.1875, 0.9375, 0.1719, 1.0, 0.1562, 0.9375, 0.1875, 0.875, 0.1875, 0.9375, 0.1562, 0.9375, 0.1562, 0.875, 0.2812, 0.75, 0.3125, 0.75, 0.3125, 0.75, 0.2812, 0.75, 0.3125, 0.875, 0.2812, 0.875, 0.2812, 0.875, 0.3125, 0.875, 0.1562, 0.875, 0.1562, 0.9375, 0.125, 0.9375, 0.125, 0.875, 0.1562, 0.8125, 0.1562, 0.875, 0.125, 0.875, 0.125, 0.8125, 0.1563, 0.75, 0.1562, 0.8125, 0.125, 0.8125, 0.125, 0.75, 0.1562, 0.6875, 0.1563, 0.75, 0.125, 0.75, 0.125, 0.6875, 0.1563, 0.625, 0.1562, 0.6875, 0.125, 0.6875, 0.125, 0.625, 0.1562, 0.5625, 0.1563, 0.625, 0.125, 0.625, 0.125, 0.5625, 0.1562, 0.5, 0.1562, 0.5625, 0.125, 0.5625, 0.125, 0.5, 0.1562, 0.9375, 0.1406, 1.0, 0.125, 0.9375, 0.125, 0.625, 0.125, 0.6875, 0.09375, 0.6875, 0.09375, 0.625, 0.125, 0.5625, 0.125, 0.625, 0.09375, 0.625, 0.09375, 0.5625, 0.125, 0.5, 0.125, 0.5625, 0.09375, 0.5625, 0.09375, 0.5, 0.125, 0.9375, 0.1094, 1.0, 0.09375, 0.9375, 0.125, 0.875, 0.125, 0.9375, 0.09375, 0.9375, 0.09375, 0.875, 0.125, 0.8125, 0.125, 0.875, 0.09375, 0.875, 0.09375, 0.8125, 0.125, 0.75, 0.125, 0.8125, 0.09375, 0.8125, 0.09375, 0.75, 0.125, 0.6875, 0.125, 0.75, 0.09375, 0.75, 0.09375, 0.6875, 0.09375, 0.8125, 0.09375, 0.875, 0.0625, 0.875, 0.0625, 0.8125, 0.09375, 0.75, 0.09375, 0.8125, 0.0625, 0.8125, 0.0625, 0.75, 0.09375, 0.6875, 0.09375, 0.75, 0.0625, 0.75, 0.0625, 0.6875, 0.09375, 0.625, 0.09375, 0.6875, 0.0625, 0.6875, 0.0625, 0.625, 0.09375, 0.5625, 0.09375, 0.625, 0.0625, 0.625, 0.0625, 0.5625, 0.09375, 0.5, 0.09375, 0.5625, 0.0625, 0.5625, 0.0625, 0.5, 0.09375, 0.9375, 0.07812, 1.0, 0.0625, 0.9375, 0.09375, 0.875, 0.09375, 0.9375, 0.0625, 0.9375, 0.0625, 0.875, 0.0625, 0.5625, 0.0625, 0.625, 0.03125, 0.625, 0.03125, 0.5625, 0.0625, 0.5, 0.0625, 0.5625, 0.03125, 0.5625, 0.03125, 0.5, 0.0625, 0.9375, 0.04687, 1.0, 0.03125, 0.9375, 0.0625, 0.875, 0.0625, 0.9375, 0.03125, 0.9375, 0.03125, 0.875, 0.0625, 0.8125, 0.0625, 0.875, 0.03125, 0.875, 0.03125, 0.8125, 0.0625, 0.75, 0.0625, 0.8125, 0.03125, 0.8125, 0.03125, 0.75, 0.0625, 0.6875, 0.0625, 0.75, 0.03125, 0.75, 0.03125, 0.6875, 0.0625, 0.625, 0.0625, 0.6875, 0.03125, 0.6875, 0.03125, 0.625, 0.03125, 0.8125, 0.03125, 0.875, 0.0, 0.875, 0.0, 0.8125, 0.03125, 0.75, 0.03125, 0.8125, 0.0, 0.8125, 2.98e-08, 0.75, 0.03125, 0.6875, 0.03125, 0.75, 2.98e-08, 0.75, 0.0, 0.6875, 0.03125, 0.625, 0.03125, 0.6875, 0.0, 0.6875, 0.0, 0.625, 0.03125, 0.5625, 0.03125, 0.625, 0.0, 0.625, 0.0, 0.5625, 0.03125, 0.5, 0.03125, 0.5625, 0.0, 0.5625, 0.0, 0.5, 0.03125, 0.9375, 0.01562, 1.0, 0.0, 0.9375, 0.03125, 0.875, 0.03125, 0.9375, 0.0, 0.9375, 0.0, 0.875, 1.0, 0.5625, 1.0, 0.625, 0.9688, 0.625, 0.9687, 0.5625, 1.0, 0.5, 1.0, 0.5625, 0.9687, 0.5625, 0.9687, 0.5, 1.0, 0.9375, 0.9844, 1.0, 0.9687, 0.9375, 1.0, 0.875, 1.0, 0.9375, 0.9687, 0.9375, 0.9687, 0.875, 1.0, 0.8125, 1.0, 0.875, 0.9687, 0.875, 0.9687, 0.8125, 1.0, 0.75, 1.0, 0.8125, 0.9687, 0.8125, 0.9688, 0.75, 1.0, 0.6875, 1.0, 0.75, 0.9688, 0.75, 0.9687, 0.6875, 1.0, 0.625, 1.0, 0.6875, 0.9687, 0.6875, 0.9688, 0.625, 0.9688, 0.75, 0.9687, 0.8125, 0.9375, 0.8125, 0.9375, 0.75, 0.9687, 0.6875, 0.9688, 0.75, 0.9375, 0.75, 0.9375, 0.6875, 0.9688, 0.625, 0.9687, 0.6875, 0.9375, 0.6875, 0.9375, 0.625, 0.9687, 0.5625, 0.9688, 0.625, 0.9375, 0.625, 0.9375, 0.5625, 0.9687, 0.5, 0.9687, 0.5625, 0.9375, 0.5625, 0.9375, 0.5, 0.9687, 0.9375, 0.9531, 1.0, 0.9375, 0.9375, 0.9687, 0.875, 0.9687, 0.9375, 0.9375, 0.9375, 0.9375, 0.875, 0.9687, 0.8125, 0.9687, 0.875, 0.9375, 0.875, 0.9375, 0.8125, 0.9375, 0.5, 0.9375, 0.5625, 0.9062, 0.5625, 0.9062, 0.5, 0.9375, 0.9375, 0.9219, 1.0, 0.9062, 0.9375, 0.9375, 0.875, 0.9375, 0.9375, 0.9062, 0.9375, 0.9062, 0.875, 0.9375, 0.8125, 0.9375, 0.875, 0.9062, 0.875, 0.9062, 0.8125, 0.9375, 0.75, 0.9375, 0.8125, 0.9062, 0.8125, 0.9062, 0.75, 0.9375, 0.6875, 0.9375, 0.75, 0.9062, 0.75, 0.9062, 0.6875, 0.9375, 0.625, 0.9375, 0.6875, 0.9062, 0.6875, 0.9062, 0.625, 0.9375, 0.5625, 0.9375, 0.625, 0.9062, 0.625, 0.9062, 0.5625, 0.9062, 0.75, 0.9062, 0.8125, 0.875, 0.8125, 0.875, 0.75, 0.9062, 0.6875, 0.9062, 0.75, 0.875, 0.75, 0.875, 0.6875, 0.9062, 0.625, 0.9062, 0.6875, 0.875, 0.6875, 0.875, 0.625, 0.9062, 0.5625, 0.9062, 0.625, 0.875, 0.625, 0.875, 0.5625, 0.9062, 0.5, 0.9062, 0.5625, 0.875, 0.5625, 0.875, 0.5, 0.9062, 0.9375, 0.8906, 1.0, 0.875, 0.9375, 0.9062, 0.875, 0.9062, 0.9375, 0.875, 0.9375, 0.875, 0.875, 0.9062, 0.8125, 0.9062, 0.875, 0.875, 0.875, 0.875, 0.8125, 0.875, 0.5, 0.875, 0.5625, 0.8438, 0.5625, 0.8438, 0.5, 0.875, 0.9375, 0.8594, 1.0, 0.8438, 0.9375, 0.875, 0.875, 0.875, 0.9375, 0.8438, 0.9375, 0.8438, 0.875, 0.875, 0.8125, 0.875, 0.875, 0.8438, 0.875, 0.8437, 0.8125, 0.875, 0.75, 0.875, 0.8125, 0.8437, 0.8125, 0.8438, 0.75, 0.875, 0.6875, 0.875, 0.75, 0.8438, 0.75, 0.8438, 0.6875, 0.875, 0.625, 0.875, 0.6875, 0.8438, 0.6875, 0.8438, 0.625, 0.875, 0.5625, 0.875, 0.625, 0.8438, 0.625, 0.8438, 0.5625, 0.8438, 0.6875, 0.8438, 0.75, 0.8125, 0.75, 0.8125, 0.6875, 0.8438, 0.625, 0.8438, 0.6875, 0.8125, 0.6875, 0.8125, 0.625, 0.8438, 0.5625, 0.8438, 0.625, 0.8125, 0.625, 0.8125, 0.5625, 0.8438, 0.5, 0.8438, 0.5625, 0.8125, 0.5625, 0.8125, 0.5, 0.8438, 0.9375, 0.8281, 1.0, 0.8125, 0.9375, 0.8438, 0.875, 0.8438, 0.9375, 0.8125, 0.9375, 0.8125, 0.875, 0.8437, 0.8125, 0.8438, 0.875, 0.8125, 0.875, 0.8125, 0.8125, 0.8438, 0.75, 0.8437, 0.8125, 0.8125, 0.8125, 0.8125, 0.75, 0.8125, 0.875, 0.8125, 0.9375, 0.7812, 0.9375, 0.7812, 0.875, 0.8125, 0.8125, 0.8125, 0.875, 0.7812, 0.875, 0.7812, 0.8125, 0.8125, 0.75, 0.8125, 0.8125, 0.7812, 0.8125, 0.7812, 0.75, 0.8125, 0.6875, 0.8125, 0.75, 0.7812, 0.75, 0.7812, 0.6875, 0.8125, 0.625, 0.8125, 0.6875, 0.7812, 0.6875, 0.7812, 0.625, 0.8125, 0.5625, 0.8125, 0.625, 0.7812, 0.625, 0.7812, 0.5625, 0.8125, 0.5, 0.8125, 0.5625, 0.7812, 0.5625, 0.7812, 0.5, 0.8125, 0.9375, 0.7969, 1.0, 0.7812, 0.9375, 0.7812, 0.625, 0.7812, 0.6875, 0.75, 0.6875, 0.75, 0.625, 0.7812, 0.5625, 0.7812, 0.625, 0.75, 0.625, 0.75, 0.5625, 0.7812, 0.5, 0.7812, 0.5625, 0.75, 0.5625, 0.75, 0.5, 0.7812, 0.9375, 0.7656, 1.0, 0.75, 0.9375, 0.7812, 0.875, 0.7812, 0.9375, 0.75, 0.9375, 0.75, 0.875, 0.7812, 0.8125, 0.7812, 0.875, 0.75, 0.875, 0.75, 0.8125, 0.7812, 0.75, 0.7812, 0.8125, 0.75, 0.8125, 0.75, 0.75, 0.7812, 0.6875, 0.7812, 0.75, 0.75, 0.75, 0.75, 0.6875, 0.03125, 0.5, 0.03125, 0.75, 0.0, 0.75, 0.0, 0.5, 0.0625, 0.5, 0.0625, 0.75, 0.03125, 0.75, 0.03125, 0.5, 0.09375, 0.5, 0.09375, 0.75, 0.0625, 0.75, 0.0625, 0.5, 0.125, 0.5, 0.125, 0.75, 0.09375, 0.75, 0.09375, 0.5, 0.1562, 0.5, 0.1562, 0.75, 0.125, 0.75, 0.125, 0.5, 0.1875, 0.5, 0.1875, 0.75, 0.1562, 0.75, 0.1562, 0.5, 0.2188, 0.5, 0.2188, 0.75, 0.1875, 0.75, 0.1875, 0.5, 0.25, 0.5, 0.25, 0.75, 0.2188, 0.75, 0.2188, 0.5, 0.2812, 0.5, 0.2812, 0.75, 0.25, 0.75, 0.25, 0.5, 0.3125, 0.5, 0.3125, 0.75, 0.2812, 0.75, 0.2812, 0.5, 0.3438, 0.5, 0.3438, 0.75, 0.3125, 0.75, 0.3125, 0.5, 0.375, 0.5, 0.375, 0.75, 0.3438, 0.75, 0.3438, 0.5, 0.4062, 0.5, 0.4062, 0.75, 0.375, 0.75, 0.375, 0.5, 0.4375, 0.5, 0.4375, 0.75, 0.4062, 0.75, 0.4062, 0.5, 0.4688, 0.5, 0.4688, 0.75, 0.4375, 0.75, 0.4375, 0.5, 0.5, 0.5, 0.5, 0.75, 0.4688, 0.75, 0.4688, 0.5, 0.5312, 0.5, 0.5312, 0.75, 0.5, 0.75, 0.5, 0.5, 0.5625, 0.5, 0.5625, 0.75, 0.5312, 0.75, 0.5312, 0.5, 0.5938, 0.5, 0.5938, 0.75, 0.5625, 0.75, 0.5625, 0.5, 0.625, 0.5, 0.625, 0.75, 0.5938, 0.75, 0.5938, 0.5, 0.6562, 0.5, 0.6562, 0.75, 0.625, 0.75, 0.625, 0.5, 0.6875, 0.5, 0.6875, 0.75, 0.6562, 0.75, 0.6562, 0.5, 0.7188, 0.5, 0.7188, 0.75, 0.6875, 0.75, 0.6875, 0.5, 0.75, 0.5, 0.75, 0.75, 0.7188, 0.75, 0.7188, 0.5, 0.7812, 0.5, 0.7812, 0.75, 0.75, 0.75, 0.75, 0.5, 0.8125, 0.5, 0.8125, 0.75, 0.7812, 0.75, 0.7812, 0.5, 0.8438, 0.5, 0.8438, 0.75, 0.8125, 0.75, 0.8125, 0.5, 0.875, 0.5, 0.875, 0.75, 0.8438, 0.75, 0.8438, 0.5, 0.9062, 0.5, 0.9062, 0.75, 0.875, 0.75, 0.875, 0.5, 0.9375, 0.5, 0.9375, 0.75, 0.9062, 0.75, 0.9062, 0.5, 0.9688, 0.5, 0.9688, 0.75, 0.9375, 0.75, 0.9375, 0.5, 1.0, 0.5, 1.0, 0.75, 0.9688, 0.75, 0.9688, 0.5, 0.3438, 0.8125, 0.3438, 0.875, 0.3125, 0.875, 0.3125, 0.8125, 0.3438, 0.75, 0.3438, 0.8125, 0.3125, 0.8125, 0.3125, 0.75, 0.3125, 0.75, 0.3125, 0.8125, 0.2812, 0.8125, 0.2812, 0.75, 0.3125, 0.8125, 0.3125, 0.875, 0.2812, 0.875, 0.2812, 0.8125, 0.2188, 0.8125, 0.2188, 0.875, 0.1875, 0.875, 0.1875, 0.8125, 0.2188, 0.75, 0.2188, 0.8125, 0.1875, 0.8125, 0.1875, 0.75, 0.1875, 0.8125, 0.1875, 0.875, 0.1562, 0.875, 0.1562, 0.8125, 0.1875, 0.75, 0.1875, 0.8125, 0.1562, 0.8125, 0.1563, 0.75, 0.1875, 0.75, 0.2188, 0.75, 0.2188, 0.75, 0.1875, 0.75, 0.1875, 0.875, 0.1562, 0.875, 0.1562, 0.875, 0.1875, 0.875, 0.3438, 0.875, 0.3125, 0.875, 0.3125, 0.875, 0.3438, 0.875, 0.2188, 0.75, 0.2188, 0.8125, 0.2188, 0.8125, 0.2188, 0.75, 0.3438, 0.8125, 0.3438, 0.875, 0.3438, 0.875, 0.3438, 0.8125, 0.3125, 0.75, 0.3438, 0.75, 0.3438, 0.75, 0.3125, 0.75, 0.3438, 0.75, 0.3438, 0.8125, 0.3438, 0.8125, 0.3438, 0.75, 0.1563, 0.75, 0.1875, 0.75, 0.1875, 0.75, 0.1563, 0.75, 0.1563, 0.75, 0.1875, 0.75, 0.1875, 0.75, 0.1563, 0.75, 0.3438, 0.75, 0.3438, 0.8125, 0.3438, 0.8125, 0.3438, 0.75, 0.3125, 0.75, 0.3438, 0.75, 0.3438, 0.75, 0.3125, 0.75, 0.3438, 0.8125, 0.3438, 0.875, 0.3438, 0.875, 0.3438, 0.8125, 0.2188, 0.75, 0.2188, 0.8125, 0.2188, 0.8125, 0.2188, 0.75, 0.3438, 0.875, 0.3125, 0.875, 0.3125, 0.875, 0.3438, 0.875, 0.1875, 0.875, 0.1562, 0.875, 0.1562, 0.875, 0.1875, 0.875, 0.1875, 0.75, 0.2188, 0.75, 0.2188, 0.75, 0.1875, 0.75, 0.3125, 0.875, 0.2812, 0.875, 0.2812, 0.875, 0.3125, 0.875, 0.2812, 0.75, 0.3125, 0.75, 0.3125, 0.75, 0.2812, 0.75, 0.1562, 0.875, 0.1562, 0.8125, 0.1562, 0.8125, 0.1562, 0.875, 0.2188, 0.875, 0.1875, 0.875, 0.1875, 0.875, 0.2188, 0.875, 0.1562, 0.8125, 0.1563, 0.75, 0.1563, 0.75, 0.1562, 0.8125, 0.2812, 0.875, 0.2812, 0.8125, 0.2812, 0.8125, 0.2812, 0.875, 0.2188, 0.8125, 0.2188, 0.875, 0.2188, 0.875, 0.2188, 0.8125, 0.2812, 0.8125, 0.2812, 0.75, 0.2812, 0.75, 0.2812, 0.8125])
me_cylinder.materials.append(mat_material)
me_cylinder.update()
me_circle = bpy.data.meshes.new('Circle')
me_circle.from_pydata([(-1.909e-08, 0.0413, 0.0656), (-0.04017, 0.0413, 0.0606), (-0.07423, 0.0413, 0.04638), (-0.09698, 0.0413, 0.0251), (-0.105, 0.0413, 6.706e-08), (-0.09698, 0.0413, -0.0251), (-0.07423, 0.0413, -0.04638), (-0.04017, 0.0413, -0.0606), (-1.909e-08, 0.0413, -0.0656), (0.04017, 0.0413, -0.0606), (0.1113, 0.04315, -0.0251), (0.1193, 0.04315, 6.612e-08), (0.09698, 0.0413, 0.0251), (0.04017, 0.0413, 0.0606), (-0.05364, -0.08788, 0.08166), (-2.049e-08, -0.08788, 0.0846), (-0.09911, -0.08788, 0.07328), (-0.1295, -0.08788, 0.06074), (-0.1402, -0.08788, 0.04594), (-0.1295, -0.08788, 0.03115), (-0.09911, -0.08788, 0.01861), (-0.05364, -0.08788, 0.01023), (-2.049e-08, -0.08788, 0.007287), (0.05364, -0.08788, 0.01023), (0.05364, -0.08788, 0.08166), (-0.05047, -0.1419, 0.05481), (-0.001205, -0.1437, 0.05689), (-0.09224, -0.137, 0.04889), (-0.1201, -0.1296, 0.04002), (-0.1299, -0.1209, 0.02956), (-0.1201, -0.1121, 0.0191), (-0.09224, -0.1047, 0.01023), (-0.05047, -0.0998, 0.004304), (-0.001205, -0.09807, 0.002224), (0.04806, -0.0998, 0.004304), (0.04806, -0.1419, 0.05481), (-0.04888, -0.1643, -0.01), (-0.001813, -0.1668, -0.01), (-0.08877, -0.1573, -0.01), (-0.1154, -0.1469, -0.01), (-0.1248, -0.1345, -0.01), (-0.1154, -0.1222, -0.01), (-0.08877, -0.1117, -0.01), (-0.04888, -0.1047, -0.01), (-0.001813, -0.1023, -0.01), (0.04525, -0.1047, -0.01), (0.04525, -0.1643, -0.01), (-0.04729, -0.1419, -0.07481), (-0.002419, -0.1437, -0.07689), (-0.08533, -0.137, -0.06889), (-0.1108, -0.1296, -0.06002), (-0.1197, -0.1209, -0.04956), (-0.1108, -0.1121, -0.0391), (-0.08533, -0.1047, -0.03023), (-0.04729, -0.0998, -0.0243), (-0.002419, -0.09807, -0.02222), (0.04245, -0.0998, -0.0243), (0.04245, -0.1419, -0.07481), (-0.04881, -0.08788, -0.1017), (-0.00184, -0.08788, -0.1046), (-0.08863, -0.08788, -0.09328), (-0.1152, -0.08788, -0.08074), (-0.1246, -0.08788, -0.06594), (-0.1152, -0.08788, -0.05115), (-0.08863, -0.08788, -0.03861), (-0.04881, -0.08788, -0.03023), (-0.00184, -0.08788, -0.02729), (0.04513, -0.08788, -0.03023), (0.04513, -0.08788, -0.1017), (-0.04376, -0.0656, -0.1017), (-0.002653, -0.0656, -0.1046), (-0.07862, -0.0656, -0.09328), (-0.1019, -0.0656, -0.08074), (-0.1101, -0.0656, -0.06594), (-0.1019, -0.0656, -0.05115), (-0.07862, -0.0656, -0.03861), (-0.04376, -0.0656, -0.03023), (-0.002653, -0.0656, -0.02729), (0.03846, -0.0656, -0.03023), (0.03846, -0.0656, -0.1017), (0.1341, 0.01231, -0.03184), (0.1079, 0.01108, -0.0281), (0.1493, 0.001815, 4.843e-08), (0.1341, -0.00868, 0.03184), (0.1079, -0.007447, 0.0281), (0.09076, 0.001815, 5.309e-08), (0.1284, -0.02211, -0.0371), (0.1101, -0.02297, -0.03448), (0.1473, -0.02945, -0.01482), (0.1284, -0.03679, 0.007454), (0.1101, -0.03593, 0.004838), (0.09809, -0.02945, -0.01482), (0.1137, -0.05612, -0.04093), (0.1065, -0.04275, -0.03842), (0.1124, -0.07278, -0.01956), (0.09797, -0.06117, 0.001807), (0.0926, -0.0472, -0.0007018), (0.09543, -0.03601, -0.01956), (0.04858, -0.05689, -0.03623), (0.04598, -0.04565, -0.03428), (0.04394, -0.06933, -0.01956), (0.03551, -0.05835, -0.002887), (0.03445, -0.04694, -0.004845), (0.03901, -0.03887, -0.01956), (-0.1263, -0.02329, 0.04593), (-0.09569, -0.02329, 0.06539), (-0.137, -0.02329, 0.02297), (-0.1263, -0.02329, 1.459e-05), (-0.09569, -0.02329, -0.01945), (-0.04993, -0.02329, -0.03245), (0.05803, -0.02329, 0.07839), (0.00405, -0.02329, -0.03702), (-0.04993, -0.02329, 0.07839), (0.00405, -0.02329, 0.08296), (0.05803, -0.02329, -0.03245), (-1.956e-08, 0.1303, 0.07723), (-0.0473, 0.1303, 0.07135), (-0.0874, 0.1303, 0.05461), (-0.1142, 0.1303, 0.02956), (-0.1236, 0.1303, 6.706e-08), (-0.1142, 0.1303, -0.02956), (-0.0874, 0.1303, -0.05461), (-0.0473, 0.1303, -0.07135), (-1.956e-08, 0.1303, -0.07723), (0.0473, 0.1303, -0.07135), (0.0874, 0.1303, -0.05461), (0.1142, 0.1303, -0.02956), (0.1236, 0.1303, 6.706e-08), (0.1142, 0.1303, 0.02956), (0.0874, 0.1303, 0.05461), (0.0473, 0.1303, 0.07135), (0.1093, 0.07854, 0.0283), (0.112, 0.08565, 0.02898), (0.1093, 0.09277, 0.0283), (0.08369, 0.09277, 0.0523), (0.0857, 0.08565, 0.05355), (0.08369, 0.07854, 0.0523), (-0.08369, 0.07854, -0.0523), (-0.0857, 0.08565, -0.05355), (-0.08369, 0.09277, -0.0523), (-0.04529, 0.09277, -0.06833), (-0.04638, 0.08565, -0.06997), (-0.04529, 0.07854, -0.06833), (0.04529, 0.09277, 0.06833), (0.04638, 0.08565, 0.06997), (0.04529, 0.07854, 0.06833), (-1.956e-08, 0.09277, -0.07396), (-1.956e-08, 0.08565, -0.07573), (-1.956e-08, 0.07854, -0.07396), (-1.956e-08, 0.07854, 0.07396), (-1.956e-08, 0.08565, 0.07573), (-1.956e-08, 0.09277, 0.07396), (-0.04529, 0.09277, 0.06833), (-0.04638, 0.08565, 0.06997), (-0.04529, 0.07854, 0.06833), (0.04529, 0.09277, -0.06833), (0.04638, 0.08565, -0.06997), (0.04529, 0.07854, -0.06833), (-0.08369, 0.09277, 0.0523), (-0.0857, 0.08565, 0.05355), (-0.08369, 0.07854, 0.0523), (0.08369, 0.09277, -0.0523), (0.0857, 0.08565, -0.05355), (0.08369, 0.07854, -0.0523), (-0.1093, 0.09277, 0.0283), (-0.112, 0.08565, 0.02898), (-0.1093, 0.07854, 0.0283), (0.1093, 0.09277, -0.0283), (0.112, 0.08565, -0.02898), (0.1093, 0.07854, -0.0283), (-0.1184, 0.09277, 6.706e-08), (-0.1212, 0.08565, 6.706e-08), (-0.1184, 0.07854, 6.706e-08), (0.1184, 0.09277, 6.706e-08), (0.1212, 0.08565, 6.706e-08), (0.1184, 0.07854, 6.706e-08), (-0.1093, 0.09277, -0.0283), (-0.112, 0.08565, -0.02898), (-0.1093, 0.07854, -0.0283), (-0.02864, 0.1548, -0.04321), (-0.05292, 0.1548, -0.03307), (0.07484, 0.1548, 6.892e-08), (-0.02864, 0.1548, 0.04321), (-0.05292, 0.1548, 0.03307), (-1.863e-08, 0.1548, 0.04677), (0.06915, 0.1548, -0.0179), (0.05292, 0.1548, -0.03307), (0.02864, 0.1548, -0.04321), (-1.863e-08, 0.1548, -0.04677), (0.05292, 0.1548, 0.03307), (0.06915, 0.1548, 0.0179), (-0.06915, 0.1548, 0.0179), (-0.07484, 0.1548, 6.892e-08), (-0.06915, 0.1548, -0.0179), (0.02864, 0.1548, 0.04321), (-0.03715, -0.04669, -0.08821), (-0.01151, -0.04669, -0.09005), (-0.05888, -0.04669, -0.08299), (-0.0734, -0.04669, -0.07517), (-0.0785, -0.04669, -0.06594), (-0.0734, -0.04669, -0.05672), (-0.05888, -0.04669, -0.0489), (-0.03715, -0.04669, -0.04368), (-0.01151, -0.04669, -0.04184), (0.01412, -0.04669, -0.04368), (0.01412, -0.04669, -0.08821), (0.07423, 0.0413, -0.03544), (0.0643, 0.0413, -0.05053), (0.07423, 0.04981, -0.04638), (0.08168, 0.0413, -0.03941), (0.08111, 0.03609, -0.04217), (0.07861, 0.03581, -0.03993), (0.06463, 0.0413, 0.05039), (0.07423, 0.0413, 0.03573), (0.07861, 0.03581, 0.03993), (0.08014, 0.03506, 0.04277), (0.08168, 0.0413, 0.03941), (0.07423, 0.04981, 0.04638), (0.0887, -0.08788, 0.01669), (0.09911, -0.08788, 0.02956), (0.08878, -0.08788, 0.07518), (0.09911, -0.08788, 0.06259), (0.08982, -0.1112, 0.01797), (0.08026, -0.1036, 0.008872), (0.08031, -0.1381, 0.05024), (0.08982, -0.1307, 0.0413), (0.08515, -0.1208, -0.01), (0.07598, -0.1101, -0.01), (0.07602, -0.1589, -0.01), (0.08515, -0.1484, -0.01), (0.0805, -0.1112, -0.03792), (0.07169, -0.1036, -0.02886), (0.07173, -0.1381, -0.07025), (0.0805, -0.1306, -0.06129), (0.08495, -0.08788, -0.04944), (0.07565, -0.08788, -0.03665), (0.07568, -0.08788, -0.09523), (0.08495, -0.08788, -0.08257), (0.06621, -0.06202, -0.05095), (0.06505, -0.0656, -0.03662), (0.07331, -0.07411, -0.04942), (0.06621, -0.06202, -0.08094), (0.07331, -0.07411, -0.08259), (0.06508, -0.0656, -0.09526), (0.1038, -0.02329, 0.05473), (0.09368, -0.02329, 0.06826), (0.1038, -0.02329, -0.008494), (0.09357, -0.02329, -0.02235), (0.02736, -0.04669, -0.04686), (0.03585, -0.04669, -0.05929), (0.03585, -0.04669, -0.0726), (0.02739, -0.04669, -0.08502), (-1.909e-08, 0.09925, 0.06634), (-1.909e-08, 0.1008, 0.06587), (-0.04034, 0.1008, 0.06086), (-0.04063, 0.09925, 0.06129), (-0.07454, 0.1008, 0.04658), (-0.07506, 0.09926, 0.0469), (-0.09739, 0.1008, 0.02521), (-0.09806, 0.09927, 0.02538), (-0.1054, 0.1008, 6.706e-08), (-0.1061, 0.09927, 6.706e-08), (-0.09739, 0.1008, -0.02521), (-0.09806, 0.09927, -0.02538), (-0.07454, 0.1008, -0.04658), (-0.07506, 0.09926, -0.0469), (-0.04034, 0.1008, -0.06086), (-0.04063, 0.09925, -0.06129), (-1.909e-08, 0.1008, -0.06587), (-1.909e-08, 0.09925, -0.06634), (0.04034, 0.1008, -0.06086), (0.04063, 0.09925, -0.06129), (0.07454, 0.1008, -0.04658), (0.07506, 0.09926, -0.0469), (0.09739, 0.1008, -0.02521), (0.09806, 0.09927, -0.02538), (0.1054, 0.1008, 6.706e-08), (0.1061, 0.09927, 6.706e-08), (0.09739, 0.1008, 0.02521), (0.09806, 0.09927, 0.02538), (0.07454, 0.1008, 0.04658), (0.07506, 0.09926, 0.0469), (0.04034, 0.1008, 0.06086), (0.04063, 0.09925, 0.06129), (-1.909e-08, 0.07043, 0.0656), (-1.909e-08, 0.07206, 0.06634), (-0.04063, 0.07205, 0.06129), (-0.04017, 0.07043, 0.0606), (-0.07506, 0.07205, 0.0469), (-0.07423, 0.07044, 0.04638), (-0.09806, 0.07204, 0.02538), (-0.09698, 0.07044, 0.0251), (-0.1061, 0.07204, 6.706e-08), (-0.105, 0.07044, 6.706e-08), (-0.09806, 0.07204, -0.02538), (-0.09698, 0.07044, -0.0251), (-0.07506, 0.07205, -0.0469), (-0.07423, 0.07044, -0.04638), (-0.04063, 0.07205, -0.06129), (-0.04017, 0.07044, -0.0606), (-1.909e-08, 0.07206, -0.06634), (-1.909e-08, 0.07044, -0.0656), (0.04063, 0.07205, -0.06129), (0.04017, 0.07045, -0.0606), (0.07506, 0.07205, -0.0469), (0.07423, 0.07045, -0.04638), (0.09806, 0.07204, -0.02538), (0.09746, 0.07049, -0.0251), (0.1061, 0.07204, 6.706e-08), (0.1054, 0.0705, 6.706e-08), (0.09806, 0.07204, 0.02538), (0.09698, 0.07043, 0.0251), (0.07506, 0.07205, 0.0469), (0.07423, 0.07043, 0.04638), (0.04063, 0.07205, 0.06129), (0.04017, 0.07043, 0.0606)], [], [(313, 315, 13, 212, 217), (299, 301, 8, 7), (301, 303, 9, 8), (287, 289, 2, 1), (315, 284, 0, 13), (303, 305, 208, 207, 9), (289, 291, 3, 2), (305, 307, 10, 209, 208), (291, 293, 4, 3), (307, 309, 11, 10), (293, 295, 5, 4), (309, 311, 12, 11), (295, 297, 6, 5), (311, 313, 217, 216, 12), (297, 299, 7, 6), (175, 131, 310, 308), (178, 137, 296, 294), (212, 13, 110, 245), (137, 142, 298, 296), (23, 218, 223, 34), (142, 148, 300, 298), (145, 149, 285, 314), (149, 154, 286, 285), (148, 157, 302, 300), (154, 160, 288, 286), (210, 209, 10, 80, 81), (160, 166, 290, 288), (206, 213, 244, 246), (166, 172, 292, 290), (169, 175, 308, 306), (172, 178, 294, 292), (11, 12, 83, 82), (105, 104, 17, 16), (20, 21, 32, 31), (114, 247, 218, 23), (104, 106, 18, 17), (106, 107, 19, 18), (107, 108, 20, 19), (108, 109, 21, 20), (34, 223, 227, 45), (109, 111, 22, 21), (113, 112, 14, 15), (110, 113, 15, 24), (111, 114, 23, 22), (112, 105, 16, 14), (219, 221, 225, 222), (222, 225, 229, 226), (21, 22, 33, 32), (15, 14, 25, 26), (22, 23, 34, 33), (14, 16, 27, 25), (246, 244, 221, 219), (16, 17, 28, 27), (245, 110, 24, 220), (17, 18, 29, 28), (24, 15, 26, 35), (18, 19, 30, 29), (220, 24, 35, 224), (19, 20, 31, 30), (42, 43, 54, 53), (27, 28, 39, 38), (45, 227, 231, 56), (28, 29, 40, 39), (35, 26, 37, 46), (29, 30, 41, 40), (224, 35, 46, 228), (30, 31, 42, 41), (31, 32, 43, 42), (32, 33, 44, 43), (26, 25, 36, 37), (33, 34, 45, 44), (25, 27, 38, 36), (230, 233, 237, 234), (43, 44, 55, 54), (37, 36, 47, 48), (44, 45, 56, 55), (36, 38, 49, 47), (226, 229, 233, 230), (38, 39, 50, 49), (56, 231, 235, 67), (39, 40, 51, 50), (46, 37, 48, 57), (40, 41, 52, 51), (228, 46, 57, 232), (41, 42, 53, 52), (63, 64, 75, 74), (49, 50, 61, 60), (67, 235, 239, 78), (50, 51, 62, 61), (57, 48, 59, 68), (51, 52, 63, 62), (232, 57, 68, 236), (52, 53, 64, 63), (53, 54, 65, 64), (54, 55, 66, 65), (48, 47, 58, 59), (55, 56, 67, 66), (47, 49, 60, 58), (69, 71, 197, 195), (64, 65, 76, 75), (65, 66, 77, 76), (59, 58, 69, 70), (66, 67, 78, 77), (58, 60, 71, 69), (234, 237, 242, 240), (60, 61, 72, 71), (78, 239, 248, 204), (61, 62, 73, 72), (68, 59, 70, 79), (62, 63, 74, 73), (236, 68, 79, 243), (83, 84, 90, 89), (214, 213, 206, 211, 85), (163, 169, 306, 304), (84, 215, 214, 85), (10, 11, 82, 80), (131, 136, 312, 310), (157, 163, 304, 302), (86, 88, 94, 92), (80, 82, 88, 86), (85, 81, 87, 91), (84, 85, 91, 90), (82, 83, 89, 88), (81, 80, 86, 87), (93, 92, 98, 99), (90, 91, 97, 96), (88, 89, 95, 94), (87, 86, 92, 93), (91, 87, 93, 97), (89, 90, 96, 95), (98, 100, 101, 102, 103, 99), (97, 93, 99, 103), (95, 96, 102, 101), (92, 94, 100, 98), (96, 97, 103, 102), (94, 95, 101, 100), (211, 210, 81, 85), (1, 2, 105, 112), (8, 9, 114, 111), (13, 0, 113, 110), (0, 1, 112, 113), (7, 8, 111, 109), (136, 145, 314, 312), (6, 7, 109, 108), (5, 6, 108, 107), (4, 5, 107, 106), (3, 4, 106, 104), (12, 216, 215, 84, 83), (2, 3, 104, 105), (269, 271, 155, 146), (255, 257, 158, 152), (283, 252, 151, 143), (271, 273, 161, 155), (257, 259, 164, 158), (273, 275, 167, 161), (259, 261, 170, 164), (275, 277, 173, 167), (261, 263, 176, 170), (277, 279, 133, 173), (263, 265, 139, 176), (279, 281, 134, 133), (265, 267, 140, 139), (281, 283, 143, 134), (267, 269, 146, 140), (284, 287, 1, 0), (119, 118, 191, 192), (264, 262, 120, 121), (176, 139, 138, 177), (177, 138, 137, 178), (278, 276, 127, 128), (173, 133, 132, 174), (174, 132, 131, 175), (262, 260, 119, 120), (170, 176, 177, 171), (171, 177, 178, 172), (276, 274, 126, 127), (167, 173, 174, 168), (168, 174, 175, 169), (260, 258, 118, 119), (164, 170, 171, 165), (165, 171, 172, 166), (274, 272, 125, 126), (161, 167, 168, 162), (162, 168, 169, 163), (258, 256, 117, 118), (158, 164, 165, 159), (159, 165, 166, 160), (272, 270, 124, 125), (155, 161, 162, 156), (156, 162, 163, 157), (256, 254, 116, 117), (152, 158, 159, 153), (153, 159, 160, 154), (270, 268, 123, 124), (146, 155, 156, 147), (147, 156, 157, 148), (254, 253, 115, 116), (143, 151, 150, 144), (144, 150, 149, 145), (253, 282, 130, 115), (151, 152, 153, 150), (150, 153, 154, 149), (268, 266, 122, 123), (140, 146, 147, 141), (141, 147, 148, 142), (282, 280, 129, 130), (134, 143, 144, 135), (135, 144, 145, 136), (266, 264, 121, 122), (139, 140, 141, 138), (138, 141, 142, 137), (280, 278, 128, 129), (133, 134, 135, 132), (132, 135, 136, 131), (238, 241, 250, 249), (71, 72, 198, 197), (195, 197, 198, 199, 200, 201, 202, 203, 204, 248, 249, 250, 251, 205, 196), (72, 73, 199, 198), (79, 70, 196, 205), (73, 74, 200, 199), (243, 79, 205, 251), (74, 75, 201, 200), (75, 76, 202, 201), (76, 77, 203, 202), (70, 69, 195, 196), (77, 78, 204, 203), (206, 207, 208, 209, 210, 211), (212, 213, 214, 215, 216, 217), (238, 239, 240), (241, 242, 243), (245, 220, 221, 244), (247, 207, 206, 246), (219, 222, 223, 218), (225, 221, 220, 224), (222, 226, 227, 223), (229, 225, 224, 228), (226, 230, 231, 227), (233, 229, 228, 232), (230, 234, 235, 231), (237, 233, 232, 236), (240, 242, 241, 238), (234, 240, 239, 235), (242, 237, 236, 243), (212, 245, 244, 213), (218, 247, 246, 219), (238, 249, 248, 239), (250, 241, 243, 251), (9, 207, 247, 114), (255, 252, 253, 254), (257, 255, 254, 256), (259, 257, 256, 258), (261, 259, 258, 260), (263, 261, 260, 262), (265, 263, 262, 264), (267, 265, 264, 266), (269, 267, 266, 268), (271, 269, 268, 270), (273, 271, 270, 272), (275, 273, 272, 274), (277, 275, 274, 276), (279, 277, 276, 278), (281, 279, 278, 280), (283, 281, 280, 282), (252, 283, 282, 253), (287, 284, 285, 286), (289, 287, 286, 288), (291, 289, 288, 290), (293, 291, 290, 292), (295, 293, 292, 294), (297, 295, 294, 296), (299, 297, 296, 298), (301, 299, 298, 300), (303, 301, 300, 302), (305, 303, 302, 304), (307, 305, 304, 306), (309, 307, 306, 308), (311, 309, 308, 310), (313, 311, 310, 312), (315, 313, 312, 314), (284, 315, 314, 285), (252, 255, 152, 151), (182, 184, 194, 189, 190, 181, 185, 186, 187, 188, 179, 180, 193, 192, 191, 183), (124, 123, 188, 187), (129, 128, 190, 189), (117, 116, 182, 183), (122, 121, 180, 179), (127, 126, 185, 181), (120, 119, 192, 193), (125, 124, 187, 186), (130, 129, 189, 194), (118, 117, 183, 191), (123, 122, 179, 188), (128, 127, 181, 190), (116, 115, 184, 182), (121, 120, 193, 180), (126, 125, 186, 185), (115, 130, 194, 184)])
me_circle.polygons.foreach_set('use_smooth', [True] * 297)
_uv = me_circle.uv_layers.new(name='UVMap')
_uv.uv.foreach_set('vector', [0.0, 0.0, 0.0, 0.0, 0.0, 0.0, 0.0, 0.0, 0.0, 0.0, 0.0, 0.0, 0.0, 0.0, 0.0, 0.0, 0.0, 0.0, 0.0, 0.0, 0.0, 0.0, 0.0, 0.0, 0.0, 0.0, 0.0, 0.0, 0.0, 0.0, 0.0, 0.0, 0.0, 0.0, 0.0, 0.0, 0.0, 0.0, 0.0, 0.0, 0.0, 0.0, 0.0, 0.0, 0.0, 0.0, 0.0, 0.0, 0.0, 0.0, 0.0, 0.0, 0.0, 0.0, 0.0, 0.0, 0.0, 0.0, 0.0, 0.0, 0.0, 0.0, 0.0, 0.0, 0.0, 0.0, 0.0, 0.0, 0.0, 0.0, 0.0, 0.0, 0.0, 0.0, 0.0, 0.0, 0.0, 0.0, 0.0, 0.0, 0.0, 0.0, 0.0, 0.0, 0.0, 0.0, 0.0, 0.0, 0.0, 0.0, 0.0, 0.0, 0.0, 0.0, 0.0, 0.0, 0.0, 0.0, 0.0, 0.0, 0.0, 0.0, 0.0, 0.0, 0.0, 0.0, 0.0, 0.0, 0.0, 0.0, 0.0, 0.0, 0.0, 0.0, 0.0, 0.0, 0.0, 0.0, 0.0, 0.0, 0.0, 0.0, 0.0, 0.0, 0.0, 0.0, 0.0, 0.0, 0.0, 0.0, 0.0, 0.0, 0.0, 0.0, 0.0, 0.0, 0.0, 0.0, 0.0, 0.0, 0.0, 0.0, 0.0, 0.0, 0.0, 0.0, 0.0, 0.0, 0.0, 0.0, 0.0, 0.0, 0.0, 0.0, 0.0, 0.0, 0.0, 0.0, 0.0, 0.0, 0.0, 0.0, 0.0, 0.0, 0.0, 0.0, 0.0, 0.0, 0.0, 0.0, 0.0, 0.0, 0.0, 0.0, 0.0, 0.0, 0.0, 0.0, 0.0, 0.0, 0.0, 0.0, 0.0, 0.0, 0.0, 0.0, 0.0, 0.0, 0.0, 0.0, 0.0, 0.0, 0.0, 0.0, 0.0, 0.0, 0.0, 0.0, 0.0, 0.0, 0.0, 0.0, 0.0, 0.0, 0.0, 0.0, 0.0, 0.0, 0.0, 0.0, 0.0, 0.0, 0.0, 0.0, 0.0, 0.0, 0.0, 0.0, 0.0, 0.0, 0.0, 0.0, 0.0, 0.0, 0.0, 0.0, 0.0, 0.0, 0.0, 0.0, 0.0, 0.0, 0.0, 0.0, 0.0, 0.0, 0.0, 0.0, 0.0, 0.0, 0.0, 0.0, 0.0, 0.0, 0.0, 0.0, 0.0, 0.0, 0.0, 0.0, 0.0, 0.0, 0.0, 0.0, 0.0, 0.0, 0.0, 0.0, 0.0, 0.0, 0.0, 0.0, 0.0, 0.0, 0.0, 0.0, 0.0, 0.0, 0.0, 0.0, 0.0, 0.0, 0.0, 0.0, 0.0, 0.0, 0.0, 0.0, 0.0, 0.0, 0.0, 0.0, 0.0, 0.0, 0.0, 0.0, 0.0, 0.0, 0.0, 0.0, 0.0, 0.0, 0.0, 0.0, 0.0, 0.0, 0.0, 0.0, 0.0, 0.0, 0.0, 0.0, 0.0, 0.0, 0.0, 0.0, 0.0, 0.0, 0.0, 0.0, 0.0, 0.0, 0.0, 0.0, 0.0, 0.0, 0.0, 0.0, 0.0, 0.0, 0.0, 0.0, 0.0, 0.0, 0.0, 0.0, 0.0, 0.0, 0.0, 0.0, 0.0, 0.0, 0.0, 0.0, 0.0, 0.0, 0.0, 0.0, 0.0, 0.0, 0.0, 0.0, 0.0, 0.0, 0.0, 0.0, 0.0, 0.0, 0.0, 0.0, 0.0, 0.0, 0.0, 0.0, 0.0, 0.0, 0.0, 0.0, 0.0, 0.0, 0.0, 0.0, 0.0, 0.0, 0.0, 0.0, 0.0, 0.0, 0.0, 0.0, 0.0, 0.0, 0.0, 0.0, 0.0, 0.0, 0.0, 0.0, 0.0, 0.0, 0.0, 0.0, 0.0, 0.0, 0.0, 0.0, 0.0, 0.0, 0.0, 0.0, 0.0, 0.0, 0.0, 0.0, 0.0, 0.0, 0.0, 0.0, 0.0, 0.0, 0.0, 0.0, 0.0, 0.0, 0.0, 0.0, 0.0, 0.0, 0.0, 0.0, 0.0, 0.0, 0.0, 0.0, 0.0, 0.0, 0.0, 0.0, 0.0, 0.0, 0.0, 0.0, 0.0, 0.0, 0.0, 0.0, 0.0, 0.0, 0.0, 0.0, 0.0, 0.0, 0.0, 0.0, 0.0, 0.0, 0.0, 0.0, 0.0, 0.0, 0.0, 0.0, 0.0, 0.0, 0.0, 0.0, 0.0, 0.0, 0.0, 0.0, 0.0, 0.0, 0.0, 0.0, 0.0, 0.0, 0.0, 0.0, 0.0, 0.0, 0.0, 0.0, 0.0, 0.0, 0.0, 0.0, 0.0, 0.0, 0.0, 0.0, 0.0, 0.0, 0.0, 0.0, 0.0, 0.0, 0.0, 0.0, 0.0, 0.0, 0.0, 0.0, 0.0, 0.0, 0.0, 0.0, 0.0, 0.0, 0.0, 0.0, 0.0, 0.0, 0.0, 0.0, 0.0, 0.0, 0.0, 0.0, 0.0, 0.0, 0.0, 0.0, 0.0, 0.0, 0.0, 0.0, 0.0, 0.0, 0.0, 0.0, 0.0, 0.0, 0.0, 0.0, 0.0, 0.0, 0.0, 0.0, 0.0, 0.0, 0.0, 0.0, 0.0, 0.0, 0.0, 0.0, 0.0, 0.0, 0.0, 0.0, 0.0, 0.0, 0.0, 0.0, 0.0, 0.0, 0.0, 0.0, 0.0, 0.0, 0.0, 0.0, 0.0, 0.0, 0.0, 0.0, 0.0, 0.0, 0.0, 0.0, 0.0, 0.0, 0.0, 0.0, 0.0, 0.0, 0.0, 0.0, 0.0, 0.0, 0.0, 0.0, 0.0, 0.0, 0.0, 0.0, 0.0, 0.0, 0.0, 0.0, 0.0, 0.0, 0.0, 0.0, 0.0, 0.0, 0.0, 0.0, 0.0, 0.0, 0.0, 0.0, 0.0, 0.0, 0.0, 0.0, 0.0, 0.0, 0.0, 0.0, 0.0, 0.0, 0.0, 0.0, 0.0, 0.0, 0.0, 0.0, 0.0, 0.0, 0.0, 0.0, 0.0, 0.0, 0.0, 0.0, 0.0, 0.0, 0.0, 0.0, 0.0, 0.0, 0.0, 0.0, 0.0, 0.0, 0.0, 0.0, 0.0, 0.0, 0.0, 0.0, 0.0, 0.0, 0.0, 0.0, 0.0, 0.0, 0.0, 0.0, 0.0, 0.0, 0.0, 0.0, 0.0, 0.0, 0.0, 0.0, 0.0, 0.0, 0.0, 0.0, 0.0, 0.0, 0.0, 0.0, 0.0, 0.0, 0.0, 0.0, 0.0, 0.0, 0.0, 0.0, 0.0, 0.0, 0.0, 0.0, 0.0, 0.0, 0.0, 0.0, 0.0, 0.0, 0.0, 0.0, 0.0, 0.0, 0.0, 0.0, 0.0, 0.0, 0.0, 0.0, 0.0, 0.0, 0.0, 0.0, 0.0, 0.0, 0.0, 0.0, 0.0, 0.0, 0.0, 0.0, 0.0, 0.0, 0.0, 0.0, 0.0, 0.0, 0.0, 0.0, 0.0, 0.0, 0.0, 0.0, 0.0, 0.0, 0.0, 0.0, 0.0, 0.0, 0.0, 0.0, 0.0, 0.0, 0.0, 0.0, 0.0, 0.0, 0.0, 0.0, 0.0, 0.0, 0.0, 0.0, 0.0, 0.0, 0.0, 0.0, 0.0, 0.0, 0.0, 0.0, 0.0, 0.0, 0.0, 0.0, 0.0, 0.0, 0.0, 0.0, 0.0, 0.0, 0.0, 0.0, 0.0, 0.0, 0.0, 0.0, 0.0, 0.0, 0.0, 0.0, 0.0, 0.0, 0.0, 0.0, 0.0, 0.0, 0.0, 0.0, 0.0, 0.0, 0.0, 0.0, 0.0, 0.0, 0.0, 0.0, 0.0, 0.0, 0.0, 0.0, 0.0, 0.0, 0.0, 0.0, 0.0, 0.0, 0.0, 0.0, 0.0, 0.0, 0.0, 0.0, 0.0, 0.0, 0.0, 0.0, 0.0, 0.0, 0.0, 0.0, 0.0, 0.0, 0.0, 0.0, 0.0, 0.0, 0.0, 0.0, 0.0, 0.0, 0.0, 0.0, 0.0, 0.0, 0.0, 0.0, 0.0, 0.0, 0.0, 0.0, 0.0, 0.0, 0.0, 0.0, 0.0, 0.0, 0.0, 0.0, 0.0, 0.0, 0.0, 0.0, 0.0, 0.0, 0.0, 0.0, 0.0, 0.0, 0.0, 0.0, 0.0, 0.0, 0.0, 0.0, 0.0, 0.0, 0.0, 0.0, 0.0, 0.0, 0.0, 0.0, 0.0, 0.0, 0.0, 0.0, 0.0, 0.0, 0.0, 0.0, 0.0, 0.0, 0.0, 0.0, 0.0, 0.0, 0.0, 0.0, 0.0, 0.0, 0.0, 0.0, 0.0, 0.0, 0.0, 0.0, 0.0, 0.0, 0.0, 0.0, 0.0, 0.0, 0.0, 0.0, 0.0, 0.0, 0.0, 0.0, 0.0, 0.0, 0.0, 0.0, 0.0, 0.0, 0.0, 0.0, 0.0, 0.0, 0.0, 0.0, 0.0, 0.0, 0.0, 0.0, 0.0, 0.0, 0.0, 0.0, 0.0, 0.0, 0.0, 0.0, 0.0, 0.0, 0.0, 0.0, 0.0, 0.0, 0.0, 0.0, 0.0, 0.0, 0.0, 0.0, 0.0, 0.0, 0.0, 0.0, 0.0, 0.0, 0.0, 0.0, 0.0, 0.0, 0.0, 0.0, 0.0, 0.0, 0.0, 0.0, 0.0, 0.0, 0.0, 0.0, 0.0, 0.0, 0.0, 0.0, 0.0, 0.0, 0.0, 0.0, 0.0, 0.0, 0.0, 0.0, 0.0, 0.0, 0.0, 0.0, 0.0, 0.0, 0.0, 0.0, 0.0, 0.0, 0.0, 0.0, 0.0, 0.0, 0.0, 0.0, 0.0, 0.0, 0.0, 0.0, 0.0, 0.0, 0.0, 0.0, 0.0, 0.0, 0.0, 0.0, 0.0, 0.0, 0.0, 0.0, 0.0, 0.0, 0.0, 0.0, 0.0, 0.0, 0.0, 0.0, 0.0, 0.0, 0.0, 0.0, 0.0, 0.0, 0.0, 0.0, 0.0, 0.0, 0.0, 0.0, 0.0, 0.0, 0.0, 0.0, 0.0, 0.0, 0.0, 0.0, 0.0, 0.0, 0.0, 0.0, 0.0, 0.0, 0.0, 0.0, 0.0, 0.0, 0.0, 0.0, 0.0, 0.0, 0.0, 0.0, 0.0, 0.0, 0.0, 0.0, 0.0, 0.0, 0.0, 0.0, 0.0, 0.0, 0.0, 0.0, 0.0, 0.0, 0.0, 0.0, 0.0, 0.0, 0.0, 0.0, 0.0, 0.0, 0.0, 0.0, 0.0, 0.0, 0.0, 0.0, 0.0, 0.0, 0.0, 0.0, 0.0, 0.0, 0.0, 0.0, 0.0, 0.0, 0.0, 0.0, 0.0, 0.0, 0.0, 0.0, 0.0, 0.0, 0.0, 0.0, 0.0, 0.0, 0.0, 0.0, 0.0, 0.0, 0.0, 0.0, 0.0, 0.0, 0.0, 0.0, 0.0, 0.0, 0.0, 0.0, 0.0, 0.0, 0.0, 0.0, 0.0, 0.0, 0.0, 0.0, 0.0, 0.0, 0.0, 0.0, 0.0, 0.0, 0.0, 0.0, 0.0, 0.0, 0.0, 0.0, 0.0, 0.0, 0.0, 0.0, 0.0, 0.0, 0.0, 0.0, 0.0, 0.0, 0.0, 0.0, 0.0, 0.0, 0.0, 0.0, 0.0, 0.0, 0.0, 0.0, 0.0, 0.0, 0.0, 0.0, 0.0, 0.0, 0.0, 0.0, 0.0, 0.0, 0.0, 0.0, 0.0, 0.0, 0.0, 0.0, 0.0, 0.0, 0.0, 0.0, 0.0, 0.0, 0.0, 0.0, 0.0, 0.0, 0.0, 0.0, 0.0, 0.0, 0.0, 0.0, 0.0, 0.0, 0.0, 0.0, 0.0, 0.0, 0.0, 0.0, 0.0, 0.0, 0.0, 0.0, 0.0, 0.0, 0.0, 0.0, 0.0, 0.0, 0.0, 0.0, 0.0, 0.0, 0.0, 0.0, 0.0, 0.0, 0.0, 0.0, 0.0, 0.0, 0.0, 0.0, 0.0, 0.0, 0.0, 0.0, 0.0, 0.0, 0.0, 0.0, 0.0, 0.0, 0.0, 0.0, 0.0, 0.0, 0.0, 0.0, 0.0, 0.0, 0.0, 0.0, 0.0, 0.0, 0.0, 0.0, 0.0, 0.0, 0.0, 0.0, 0.0, 0.0, 0.0, 0.0, 0.0, 0.0, 0.0, 0.0, 0.0, 0.0, 0.0, 0.0, 0.0, 0.0, 0.0, 0.0, 0.0, 0.0, 0.0, 0.0, 0.0, 0.0, 0.0, 0.0, 0.0, 0.0, 0.0, 0.0, 0.0, 0.0, 0.0, 0.0, 0.0, 0.0, 0.0, 0.0, 0.0, 0.0, 0.0, 0.0, 0.0, 0.0, 0.0, 0.0, 0.0, 0.0, 0.0, 0.0, 0.0, 0.0, 0.0, 0.0, 0.0, 0.0, 0.0, 0.0, 0.0, 0.0, 0.0, 0.0, 0.0, 0.0, 0.0, 0.0, 0.0, 0.0, 0.0, 0.0, 0.0, 0.0, 0.0, 0.0, 0.0, 0.0, 0.0, 0.0, 0.0, 0.0, 0.0, 0.0, 0.0, 0.0, 0.0, 0.0, 0.0, 0.0, 0.0, 0.0, 0.0, 0.0, 0.0, 0.0, 0.0, 0.0, 0.0, 0.0, 0.0, 0.0, 0.0, 0.0, 0.0, 0.0, 0.0, 0.0, 0.0, 0.0, 0.0, 0.0, 0.0, 0.0, 0.0, 0.0, 0.0, 0.0, 0.0, 0.0, 0.0, 0.0, 0.0, 0.0, 0.0, 0.0, 0.0, 0.0, 0.0, 0.0, 0.0, 0.0, 0.0, 0.0, 0.0, 0.0, 0.0, 0.0, 0.0, 0.0, 0.0, 0.0, 0.0, 0.0, 0.0, 0.0, 0.0, 0.0, 0.0, 0.0, 0.0, 0.0, 0.0, 0.0, 0.0, 0.0, 0.0, 0.0, 0.0, 0.0, 0.0, 0.0, 0.0, 0.0, 0.0, 0.0, 0.0, 0.0, 0.0, 0.0, 0.0, 0.0, 0.0, 0.0, 0.0, 0.0, 0.0, 0.0, 0.0, 0.0, 0.0, 0.0, 0.0, 0.0, 0.0, 0.0, 0.0, 0.0, 0.0, 0.0, 0.0, 0.0, 0.0, 0.0, 0.0, 0.0, 0.0, 0.0, 0.0, 0.0, 0.0, 0.0, 0.0, 0.0, 0.0, 0.0, 0.0, 0.0, 0.0, 0.0, 0.0, 0.0, 0.0, 0.0, 0.0, 0.0, 0.0, 0.0, 0.0, 0.0, 0.0, 0.0, 0.0, 0.0, 0.0, 0.0, 0.0, 0.0, 0.0, 0.0, 0.0, 0.0, 0.0, 0.0, 0.0, 0.0, 0.0, 0.0, 0.0, 0.0, 0.0, 0.0, 0.0, 0.0, 0.0, 0.0, 0.0, 0.0, 0.0, 0.0, 0.0, 0.0, 0.0, 0.0, 0.0, 0.0, 0.0, 0.0, 0.0, 0.0, 0.0, 0.0, 0.0, 0.0, 0.0, 0.0, 0.0, 0.0, 0.0, 0.0, 0.0, 0.0, 0.0, 0.0, 0.0, 0.0, 0.0, 0.0, 0.0, 0.0, 0.0, 0.0, 0.0, 0.0, 0.0, 0.0, 0.0, 0.0, 0.0, 0.0, 0.0, 0.0, 0.0, 0.0, 0.0, 0.0, 0.0, 0.0, 0.0, 0.0, 0.0, 0.0, 0.0, 0.0, 0.0, 0.0, 0.0, 0.0, 0.0, 0.0, 0.0, 0.0, 0.0, 0.0, 0.0, 0.0, 0.0, 0.0, 0.0, 0.0, 0.0, 0.0, 0.0, 0.0, 0.0, 0.0, 0.0, 0.0, 0.0, 0.0, 0.0, 0.0, 0.0, 0.0, 0.0, 0.0, 0.0, 0.0, 0.0, 0.0, 0.0, 0.0, 0.0, 0.0, 0.0, 0.0, 0.0, 0.0, 0.0, 0.0, 0.0, 0.0, 0.0, 0.0, 0.0, 0.0, 0.0, 0.0, 0.0, 0.0, 0.0, 0.0, 0.0, 0.0, 0.0, 0.0, 0.0, 0.0, 0.0, 0.0, 0.0, 0.0, 0.0, 0.0, 0.0, 0.0, 0.0, 0.0, 0.0, 0.0, 0.0, 0.0, 0.0, 0.0, 0.0, 0.0, 0.0, 0.0, 0.0, 0.0, 0.0, 0.0, 0.0, 0.0, 0.0, 0.0, 0.0, 0.0, 0.0, 0.0, 0.0, 0.0, 0.0, 0.0, 0.0, 0.0, 0.0, 0.0, 0.0, 0.0, 0.0, 0.0, 0.0, 0.0, 0.0, 0.0, 0.0, 0.0, 0.0, 0.0, 0.0, 0.0, 0.0, 0.0, 0.0, 0.0, 0.0, 0.0, 0.0, 0.0, 0.0, 0.0, 0.0, 0.0, 0.0, 0.0, 0.0, 0.0, 0.0, 0.0, 0.0, 0.0, 0.0, 0.0, 0.0, 0.0, 0.0, 0.0, 0.0, 0.0, 0.0, 0.0, 0.0, 0.0, 0.0, 0.0, 0.0, 0.0, 0.0, 0.0, 0.0, 0.0, 0.0, 0.0, 0.0, 0.0, 0.0, 0.0, 0.0, 0.0, 0.0, 0.0, 0.0, 0.0, 0.0, 0.0, 0.0, 0.0, 0.0, 0.0, 0.0, 0.0, 0.0, 0.0, 0.0, 0.0, 0.0, 0.0, 0.0, 0.0, 0.0, 0.0, 0.0, 0.0, 0.0, 0.0, 0.0, 0.0, 0.0, 0.0, 0.0, 0.0, 0.0, 0.0, 0.0, 0.0, 0.0, 0.0, 0.0, 0.0, 0.0, 0.0, 0.0, 0.0, 0.0, 0.0, 0.0, 0.0, 0.0, 0.0, 0.0, 0.0, 0.0, 0.0, 0.0, 0.0, 0.0, 0.0, 0.0, 0.0, 0.0, 0.0, 0.0, 0.0, 0.0, 0.0, 0.0, 0.0, 0.0, 0.0, 0.0, 0.0, 0.0, 0.0, 0.0, 0.0, 0.0, 0.0, 0.0, 0.0, 0.0, 0.0, 0.0, 0.0, 0.0, 0.0, 0.0, 0.0, 0.0, 0.0, 0.0, 0.0, 0.0, 0.0, 0.0, 0.0, 0.0, 0.0, 0.0, 0.0, 0.0, 0.0, 0.0, 0.0, 0.0, 0.0, 0.0, 0.0, 0.0, 0.0, 0.0, 0.0, 0.0, 0.0, 0.0, 0.0, 0.0, 0.0, 0.0, 0.0, 0.0, 0.0, 0.0, 0.0, 0.0, 0.0, 0.0, 0.0, 0.0, 0.0, 0.0, 0.0, 0.0, 0.0, 0.0, 0.0, 0.0, 0.0, 0.0, 0.0, 0.0, 0.0, 0.0, 0.0, 0.0, 0.0, 0.0, 0.0, 0.0, 0.0, 0.0, 0.0, 0.0, 0.0, 0.0, 0.0, 0.0, 0.0, 0.0, 0.0, 0.0, 0.0, 0.0, 0.0, 0.0, 0.0, 0.0, 0.0, 0.0, 0.0, 0.0, 0.0, 0.0, 0.0, 0.0, 0.0, 0.0, 0.0, 0.0, 0.0, 0.0, 0.0, 0.0, 0.0, 0.0, 0.0, 0.0, 0.0, 0.0, 0.0, 0.0, 0.0, 0.0, 0.0, 0.0, 0.0, 0.0, 0.0, 0.0, 0.0, 0.0, 0.0, 0.0, 0.0, 0.0, 0.0, 0.0, 0.0, 0.0, 0.0, 0.0, 0.0, 0.0, 0.0, 0.0, 0.0, 0.0, 0.0, 0.0, 0.0, 0.0, 0.0, 0.0, 0.0, 0.0, 0.0, 0.0, 0.0, 0.0, 0.0, 0.0, 0.0, 0.0, 0.0, 0.0, 0.0, 0.0, 0.0, 0.0, 0.0, 0.0, 0.0, 0.0, 0.0, 0.0, 0.0, 0.0, 0.0, 0.0, 0.0, 0.0, 0.0, 0.0, 0.0, 0.0, 0.0, 0.0, 0.0, 0.0, 0.0, 0.0, 0.0, 0.0, 0.0, 0.0, 0.0, 0.0, 0.0, 0.0, 0.0, 0.0, 0.0, 0.0, 0.0, 0.0, 0.0, 0.0, 0.0, 0.0, 0.0, 0.0, 0.0, 0.0, 0.0, 0.0, 0.0, 0.0, 0.0, 0.0, 0.0, 0.0, 0.0, 0.0, 0.0, 0.0, 0.0, 0.0, 0.0, 0.0, 0.0, 0.0, 0.0, 0.0, 0.0, 0.0, 0.0, 0.0, 0.0, 0.0, 0.0, 0.0, 0.0, 0.0, 0.0, 0.0, 0.0, 0.0, 0.0, 0.0, 0.0, 0.0, 0.0, 0.0, 0.0, 0.0, 0.0, 0.0, 0.0, 0.0, 0.0, 0.0, 0.0, 0.0, 0.0, 0.0, 0.0, 0.0, 0.0, 0.0, 0.0, 0.0, 0.0, 0.0, 0.0, 0.0, 0.0, 0.0, 0.0, 0.0, 0.0, 0.0, 0.0, 0.0, 0.0, 0.0, 0.0, 0.0, 0.0, 0.0, 0.0, 0.0, 0.0, 0.0, 0.0, 0.0, 0.0, 0.0, 0.0, 0.0, 0.0, 0.0, 0.0, 0.0, 0.0, 0.0, 0.0, 0.0, 0.0, 0.0, 0.0, 0.0, 0.0, 0.0, 0.0, 0.0, 0.0, 0.0, 0.0, 0.0, 0.0, 0.0, 0.0, 0.0, 0.0, 0.0, 0.0, 0.0, 0.0, 0.0, 0.0, 0.0, 0.0, 0.0, 0.0, 0.0, 0.0, 0.0, 0.0, 0.0, 0.0, 0.0, 0.0, 0.0, 0.0, 0.0, 0.0, 0.0, 0.0, 0.0, 0.0, 0.0, 0.0, 0.0, 0.0, 0.0, 0.0, 0.0, 0.0, 0.0, 0.0, 0.0, 0.0, 0.0, 0.0, 0.0, 0.0, 0.0, 0.0, 0.0, 0.0, 0.0, 0.0, 0.0, 0.0, 0.0, 0.0, 0.0, 0.0, 0.0, 0.0, 0.0, 0.0, 0.0, 0.0, 0.0, 0.0, 0.0, 0.0, 0.0, 0.0, 0.0, 0.0, 0.0, 0.0, 0.0, 0.0, 0.0, 0.0, 0.0, 0.0, 0.0, 0.0, 0.0, 0.0, 0.0, 0.0, 0.0, 0.0, 0.0, 0.0, 0.0, 0.0, 0.0, 0.0, 0.0, 0.0, 0.0, 0.0, 0.0, 0.0, 0.0, 0.0, 0.0, 0.0, 0.0, 0.0, 0.0, 0.0, 0.0, 0.0, 0.0, 0.0, 0.0, 0.0, 0.0, 0.0, 0.0, 0.0, 0.0, 0.0, 0.0, 0.0, 0.0, 0.0, 0.0, 0.0, 0.0, 0.0, 0.0, 0.0, 0.0, 0.0, 0.0, 0.0, 0.0, 0.0, 0.0, 0.0, 0.0, 0.0, 0.0, 0.0, 0.0, 0.0, 0.0, 0.0, 0.0, 0.0, 0.0, 0.0, 0.0, 0.0, 0.0, 0.0, 0.0, 0.0, 0.0, 0.0, 0.0, 0.0, 0.0, 0.0, 0.0, 0.0, 0.0, 0.0, 0.0, 0.0, 0.0, 0.0, 0.0, 0.0, 0.0, 0.0, 0.0, 0.0, 0.0, 0.0, 0.0, 0.0, 0.0, 0.0, 0.0, 0.0, 0.0, 0.0, 0.0, 0.0, 0.0, 0.0, 0.0, 0.0, 0.0, 0.0, 0.0, 0.0, 0.0, 0.0, 0.0, 0.0, 0.0, 0.0, 0.0, 0.0, 0.0, 0.0, 0.0, 0.0, 0.0, 0.0, 0.0, 0.0, 0.0, 0.0, 0.0, 0.0, 0.0, 0.0, 0.0, 0.0, 0.0, 0.0, 0.0, 0.0, 0.0, 0.0, 0.0, 0.0, 0.0, 0.0, 0.0, 0.0, 0.0, 0.0, 0.0, 0.0, 0.0, 0.0, 0.0, 0.0, 0.0, 0.0, 0.0, 0.0, 0.0, 0.0, 0.0, 0.0, 0.0, 0.0, 0.0, 0.0, 0.0, 0.0, 0.0, 0.0, 0.0, 0.0, 0.0, 0.0, 0.0, 0.0, 0.0, 0.0, 0.0, 0.0, 0.0, 0.0, 0.0, 0.0, 0.0, 0.0, 0.0, 0.0, 0.0, 0.0, 0.0, 0.0, 0.0, 0.0, 0.0, 0.0, 0.0, 0.0, 0.0, 0.0, 0.0, 0.0, 0.0, 0.0, 0.0, 0.0, 0.0, 0.0, 0.0, 0.0, 0.0, 0.0, 0.0, 0.0, 0.0, 0.0, 0.0, 0.0, 0.0, 0.0, 0.0, 0.0, 0.0, 0.0, 0.0, 0.0, 0.0, 0.0, 0.0, 0.0, 0.0, 0.0, 0.0, 0.0, 0.0, 0.0, 0.0, 0.0, 0.0, 0.0, 0.0, 0.0, 0.0, 0.0, 0.0, 0.0, 0.0, 0.0, 0.0, 0.0, 0.0, 0.0, 0.0, 0.0, 0.0, 0.0, 0.0, 0.0, 0.0, 0.0, 0.0, 0.0, 0.0, 0.0, 0.0, 0.0, 0.0, 0.0, 0.0, 0.0, 0.0, 0.0, 0.0, 0.0, 0.0, 0.0, 0.0, 0.0, 0.0, 0.0, 0.0, 0.0, 0.0, 0.0, 0.0, 0.0, 0.0, 0.0])
me_circle.materials.append(mat_material)
me_circle.update()

# ---- objects
ob_light = bpy.data.objects.new('Light', light_light)
ob_camera = bpy.data.objects.new('Camera', cam_camera)
ob_cylinder = bpy.data.objects.new('Cylinder', me_cylinder)
ob_circle = bpy.data.objects.new('Circle', me_circle)

# ---- transforms, parenting, visibility, modifiers, constraints
ob_light.location = (4.076, 1.005, 5.904)
ob_light.rotation_euler = (0.6503, 0.05522, 1.866)
ob_light.lock_rotations_4d = False
ob_light.empty_display_type = 'ARROWS'
ob_light.color = (0.0, 0.0, 0.0, 0.0)
ob_light.lineart.crease_threshold = 0.0
ob_camera.location = (7.359, -6.926, 4.958)
ob_camera.rotation_euler = (1.109, 0.0, 0.8149)
ob_camera.lock_rotations_4d = False
ob_camera.empty_display_type = 'ARROWS'
ob_camera.color = (0.0, 0.0, 0.0, 0.0)
ob_camera.display_type = 'WIRE'
ob_camera.lineart.crease_threshold = 0.0
ob_cylinder.location = (0.0, 0.0, 0.0)
ob_circle.location = (0.0, -2.0, 0.0)

# ---- collection membership
col_collection.objects.link(ob_light)
col_collection.objects.link(ob_camera)
col_collection.objects.link(ob_cylinder)
col_collection.objects.link(ob_circle)

# ---- scene / render settings (as saved in the file)
scene.camera = ob_camera
scene.frame_start = 1; scene.frame_end = 250; scene.frame_set(0)
scene.render.engine = 'BLENDER_EEVEE_NEXT'
scene.render.dither_intensity = 0.0
scene.cycles.use_denoising = False
scene.cycles.sampling_pattern = 'TABULATED_SOBOL'
scene.view_settings.view_transform = 'Standard'
bpy.context.view_layer.update()
